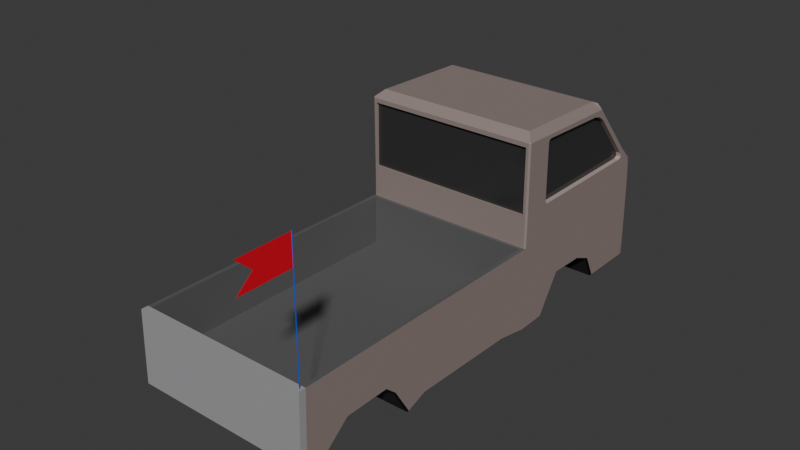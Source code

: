 # Source: TRUE_TRUCK.blend  (saved by Blender 4.0.36; exported with 4.5.12 LTS)
import bpy
from mathutils import Matrix  # noqa: F401  (used for matrix-valued properties, if any)

bpy.ops.wm.read_factory_settings(use_empty=True)
scene = bpy.context.scene
scene.name = 'Scene'

# ---- collections
col_collection = bpy.data.collections.new('Collection'); scene.collection.children.link(col_collection)

# ---- images (referenced by path relative to the original .blend; pixels are not part of the script)
import os
ASSET_DIR = os.environ.get("B2B_ASSET_DIR", "")  # directory of the original .blend (textures are referenced by path, not embedded)
HERE = os.path.dirname(os.path.abspath(__file__))  # packed textures are extracted next to this script under _unpacked/

def load_image(name, relpath, width, height, colorspace="sRGB"):
    """Load a texture the original file referenced (path relative to the .blend, or extracted next to this script)."""
    p = next((c for c in (os.path.join(HERE, relpath), os.path.join(ASSET_DIR, relpath)) if relpath and os.path.exists(c)), "")
    if p:
        img = bpy.data.images.load(p, check_existing=True)
        img.name = name
    else:  # same state as the original file: an image datablock whose file is absent (Cycles renders it pink)
        img = bpy.data.images.new(name, width, height)
        img.source = "FILE"
        img.filepath = "//" + (relpath or name)
    img.colorspace_settings.name = colorspace
    return img
img_511b0143d9154f0b8cd79a22fa2859ed_png = load_image('511b0143d9154f0b8cd79a22fa2859ed.png', 'Buildings/511b0143d9154f0b8cd79a22fa2859ed.png', 1024, 1024, 'sRGB')

# ---- materials (node trees are filled in below, after node groups)
mat_glass = bpy.data.materials.new('Glass')
mat_glass.use_transparent_shadow = False
mat_body = bpy.data.materials.new('Body')
mat_body.use_transparent_shadow = False
mat_back_door = bpy.data.materials.new('back door')
mat_back_door.use_transparent_shadow = False
mat_trim = bpy.data.materials.new('Trim')
mat_trim.use_transparent_shadow = False
mat_bed = bpy.data.materials.new('Bed')
mat_bed.use_transparent_shadow = False
mat_window_trim = bpy.data.materials.new('Window Trim')
mat_window_trim.use_transparent_shadow = False
mat_underside = bpy.data.materials.new('Underside')
mat_underside.use_transparent_shadow = False
mat_lights = bpy.data.materials.new('Lights')
mat_lights.use_transparent_shadow = False
mat_flag_pole = bpy.data.materials.new('Flag Pole')
mat_flag_pole.use_transparent_shadow = False
mat_flag = bpy.data.materials.new('Flag')
mat_flag.use_transparent_shadow = False

# ---- material node trees
mat_glass.use_nodes = True; mat_glass.node_tree.nodes.clear()
_N = mat_glass.node_tree.nodes; _L = mat_glass.node_tree.links
n0 = _N.new('ShaderNodeBsdfPrincipled'); n0.name = 'Principled BSDF'; n0.location = (10, 300)
n0.inputs[0].default_value = (0.03638, 0.03638, 0.03638, 1.0)
n0.inputs[1].default_value = 0.05329
n0.inputs[2].default_value = 0.0
n0.inputs[3].default_value = 1.45
n1 = _N.new('ShaderNodeOutputMaterial'); n1.name = 'Material Output'; n1.location = (300, 300)
_L.new(n0.outputs[0], n1.inputs[0])
n1.is_active_output = True
mat_body.use_nodes = True; mat_body.node_tree.nodes.clear()
_N = mat_body.node_tree.nodes; _L = mat_body.node_tree.links
n0 = _N.new('ShaderNodeBsdfPrincipled'); n0.name = 'Principled BSDF'; n0.location = (10, 300)
n0.inputs[0].default_value = (0.4545, 0.3628, 0.3342, 1.0)
n0.inputs[1].default_value = 0.4577
n0.inputs[2].default_value = 0.5251
n0.inputs[3].default_value = 1.45
n1 = _N.new('ShaderNodeOutputMaterial'); n1.name = 'Material Output'; n1.location = (300, 300)
_L.new(n0.outputs[0], n1.inputs[0])
n1.is_active_output = True
mat_back_door.use_nodes = True; mat_back_door.node_tree.nodes.clear()
_N = mat_back_door.node_tree.nodes; _L = mat_back_door.node_tree.links
n0 = _N.new('ShaderNodeBsdfPrincipled'); n0.name = 'Principled BSDF'; n0.location = (10, 300)
n0.inputs[0].default_value = (0.3531, 0.3526, 0.3626, 1.0)
n0.inputs[3].default_value = 1.45
n1 = _N.new('ShaderNodeOutputMaterial'); n1.name = 'Material Output'; n1.location = (300, 300)
_L.new(n0.outputs[0], n1.inputs[0])
n1.is_active_output = True
mat_trim.use_nodes = True; mat_trim.node_tree.nodes.clear()
_N = mat_trim.node_tree.nodes; _L = mat_trim.node_tree.links
n0 = _N.new('ShaderNodeBsdfPrincipled'); n0.name = 'Principled BSDF'; n0.location = (10, 300)
n0.inputs[0].default_value = (0.0, 0.0, 0.0, 1.0)
n0.inputs[3].default_value = 1.45
n1 = _N.new('ShaderNodeOutputMaterial'); n1.name = 'Material Output'; n1.location = (300, 300)
_L.new(n0.outputs[0], n1.inputs[0])
n1.is_active_output = True
mat_bed.use_nodes = True; mat_bed.node_tree.nodes.clear()
_N = mat_bed.node_tree.nodes; _L = mat_bed.node_tree.links
n0 = _N.new('ShaderNodeBsdfPrincipled'); n0.name = 'Principled BSDF'; n0.location = (10, 300)
n0.inputs[0].default_value = (0.1113, 0.1112, 0.1142, 1.0)
n0.inputs[3].default_value = 1.45
n1 = _N.new('ShaderNodeOutputMaterial'); n1.name = 'Material Output'; n1.location = (300, 300)
_L.new(n0.outputs[0], n1.inputs[0])
n1.is_active_output = True
mat_window_trim.use_nodes = True; mat_window_trim.node_tree.nodes.clear()
_N = mat_window_trim.node_tree.nodes; _L = mat_window_trim.node_tree.links
n0 = _N.new('ShaderNodeBsdfPrincipled'); n0.name = 'Principled BSDF'; n0.location = (10, 300)
n0.inputs[0].default_value = (0.4545, 0.3628, 0.3342, 1.0)
n0.inputs[3].default_value = 1.45
n1 = _N.new('ShaderNodeOutputMaterial'); n1.name = 'Material Output'; n1.location = (300, 300)
_L.new(n0.outputs[0], n1.inputs[0])
n1.is_active_output = True
mat_underside.use_nodes = True; mat_underside.node_tree.nodes.clear()
_N = mat_underside.node_tree.nodes; _L = mat_underside.node_tree.links
n0 = _N.new('ShaderNodeBsdfPrincipled'); n0.name = 'Principled BSDF'; n0.location = (10, 300)
n0.inputs[0].default_value = (0.009501, 0.009501, 0.009501, 1.0)
n0.inputs[2].default_value = 0.8135
n0.inputs[3].default_value = 1.45
n1 = _N.new('ShaderNodeOutputMaterial'); n1.name = 'Material Output'; n1.location = (300, 300)
_L.new(n0.outputs[0], n1.inputs[0])
n1.is_active_output = True
mat_lights.use_nodes = True; mat_lights.node_tree.nodes.clear()
_N = mat_lights.node_tree.nodes; _L = mat_lights.node_tree.links
n0 = _N.new('ShaderNodeBsdfPrincipled'); n0.name = 'Principled BSDF'; n0.location = (10, 300)
n0.inputs[0].default_value = (0.8, 0.0, 0.009028, 1.0)
n0.inputs[3].default_value = 1.45
n0.inputs[27].default_value = (0.1197, 0.0, 0.0, 1.0)
n1 = _N.new('ShaderNodeOutputMaterial'); n1.name = 'Material Output'; n1.location = (300, 300)
_L.new(n0.outputs[0], n1.inputs[0])
n1.is_active_output = True
mat_flag_pole.use_nodes = True; mat_flag_pole.node_tree.nodes.clear()
_N = mat_flag_pole.node_tree.nodes; _L = mat_flag_pole.node_tree.links
n0 = _N.new('ShaderNodeBsdfPrincipled'); n0.name = 'Principled BSDF'; n0.location = (10, 300)
n0.inputs[0].default_value = (0.0, 0.09076, 0.8, 1.0)
n0.inputs[3].default_value = 1.45
n1 = _N.new('ShaderNodeOutputMaterial'); n1.name = 'Material Output'; n1.location = (300, 300)
_L.new(n0.outputs[0], n1.inputs[0])
n1.is_active_output = True
mat_flag.use_nodes = True; mat_flag.node_tree.nodes.clear()
_N = mat_flag.node_tree.nodes; _L = mat_flag.node_tree.links
n0 = _N.new('ShaderNodeOutputMaterial'); n0.name = 'Material Output'; n0.location = (300, 300)
n1 = _N.new('ShaderNodeTexImage'); n1.name = 'Image Texture'; n1.location = (-280, 260)
n1.image = img_511b0143d9154f0b8cd79a22fa2859ed_png
n2 = _N.new('ShaderNodeBsdfPrincipled'); n2.name = 'Principled BSDF'; n2.location = (10, 300)
n2.inputs[3].default_value = 1.45
n3 = _N.new('ShaderNodeMix'); n3.name = 'Mix'; n3.location = (49, -80)
n3.width = 135
n3.data_type = 'RGBA'
n3.blend_type = 'OVERLAY'
n3.inputs[6].default_value = (0.5, 0.007429, 0.01555, 1.0)
_L.new(n2.outputs[0], n0.inputs[0])
_L.new(n3.outputs[2], n2.inputs[0])
_L.new(n1.outputs[0], n3.inputs[7])
n0.is_active_output = True

# ---- world
world_world = bpy.data.worlds.new('World'); scene.world = world_world
world_world.use_nodes = True; world_world.node_tree.nodes.clear()
_N = world_world.node_tree.nodes; _L = world_world.node_tree.links
n0 = _N.new('ShaderNodeOutputWorld'); n0.name = 'World Output'; n0.location = (300, 300)
n1 = _N.new('ShaderNodeBackground'); n1.name = 'Background'; n1.location = (10, 300)
n1.inputs[0].default_value = (0.05088, 0.05088, 0.05088, 1.0)
_L.new(n1.outputs[0], n0.inputs[0])
n0.is_active_output = True
world_world.color = (0.05088, 0.05088, 0.05088)
world_world.use_sun_shadow = False
world_world.sun_shadow_jitter_overblur = 0.0

# ---- meshes
me_cube_001 = bpy.data.meshes.new('Cube.001')
me_cube_001.from_pydata([(-0.605, 0.8963, -0.7433), (-0.605, 0.3217, 0.5414), (-0.605, 0.8706, -0.2227), (-0.6578, 0.773, -0.2086), (-0.6578, -2.7, -0.1946), (-0.6578, -0.8064, -0.2154), (-0.6578, -1.618, -0.205), (-0.6578, -1.769, -0.2033), (-0.6578, -1.903, -0.2019), (-0.6578, -2.315, -0.1978), (-0.6578, -2.508, -0.1962), (-0.6578, 0.7485, -0.2088), (-0.605, 0.7561, 0.05602), (-0.6098, 0.2754, 0.5058), (-0.6098, 0.7169, 0.01265), (-0.6578, -1.984, -0.2012), (0.0, 0.8963, -0.7433), (0.0, 0.3217, 0.5414), (0.0, -0.5579, -0.871), (0.0, -0.5698, -0.218), (0.0, 0.8706, -0.2227), (0.0, 0.2553, 0.566), (0.0, -2.7, -0.1946), (0.0, -0.8064, -0.8245), (0.0, -1.626, -0.8028), (0.0, -1.778, -0.8598), (0.0, -2.522, -0.7428), (0.0, -0.5702, -0.005947), (0.0, 0.7561, 0.05602), (0.0, 0.2754, 0.5058), (0.0, 0.7169, 0.01265), (-0.6017, 0.2553, 0.566), (-0.626, 0.2953, 0.5512), (-0.605, 0.8558, -0.04328), (-0.6578, 0.7591, -0.02887), (0.0, 0.8558, -0.04328), (0.0, -0.57, -0.02887), (-0.6262, -0.5706, 0.02563), (-0.6578, 0.7167, 0.02726), (-0.6578, 0.3048, 0.5082), (-0.6578, 0.335, 0.4205), (-0.6578, 0.2245, 0.4751), (-0.6578, 0.3075, 0.4682), (-0.6578, 0.2891, 0.4704), (-0.6578, 0.284, 0.4582), (-0.6578, 0.2754, 0.484), (-0.6578, 0.631, 0.07489), (-0.6578, 0.7038, 0.01268), (-0.6578, 0.6131, 0.0299), (-0.6578, 0.6734, 0.0359), (-0.6578, 0.6622, 0.03335), (-0.6578, 0.6681, 0.02272), (-0.6578, 0.6417, 0.04308), (-0.6578, -0.3258, 0.0299), (-0.6578, -0.3678, 0.01074), (-0.6578, -0.3508, 0.05683), (-0.6578, -0.3483, 0.02429), (-0.6578, -0.3493, 0.03121), (-0.6578, -0.3557, 0.03218), (-0.6578, -0.3434, 0.03779), (-0.6578, -0.3559, 0.474), (-0.6578, -0.3735, 0.5201), (-0.6578, -0.3316, 0.5001), (-0.6578, -0.3612, 0.4986), (-0.6578, -0.3549, 0.4994), (-0.6578, -0.354, 0.5063), (-0.6578, -0.3489, 0.4928), (-0.6578, 0.7211, -0.005947), (0.0, 0.7703, -0.8326), (-0.6578, 0.7348, -0.02887), (-0.6216, 0.335, 0.4205), (-0.6216, 0.284, 0.4582), (-0.6216, 0.2245, 0.4751), (-0.6216, 0.6417, 0.04308), (-0.6216, 0.631, 0.07489), (-0.6216, 0.6131, 0.0299), (-0.6216, -0.3434, 0.03779), (-0.6216, -0.3258, 0.0299), (-0.6216, -0.3508, 0.05683), (-0.6216, -0.3489, 0.4928), (-0.6216, -0.3559, 0.474), (-0.6216, -0.3316, 0.5001), (-0.5758, 0.8963, -0.7433), (-0.6264, -0.5698, -0.218), (-0.6264, -2.7, -0.1946), (-0.6264, -0.8064, -0.8245), (-0.6264, -1.626, -0.8028), (-0.6264, -1.778, -0.8598), (-0.6264, -1.903, -0.6552), (-0.6264, -2.328, -0.5841), (-0.6264, -2.522, -0.7428), (-0.6264, -0.5706, 0.02563), (-0.6264, -1.988, -0.5832), (-0.5758, 0.3217, 0.5414), (-0.6264, -0.5579, -0.871), (-0.5758, 0.8706, -0.2227), (-0.6264, -0.8064, -0.2154), (-0.6264, -1.618, -0.205), (-0.6264, -1.769, -0.2033), (-0.6264, -1.903, -0.2019), (-0.6264, -2.315, -0.1978), (-0.6264, -2.508, -0.1962), (-0.5758, 0.7561, 0.05602), (-0.5805, 0.2754, 0.5058), (-0.5805, 0.7169, 0.01265), (-0.6264, -1.984, -0.2012), (-0.5758, 0.8558, -0.04328), (-0.6264, -0.57, -0.02887), (-0.6264, 0.7703, -0.8326), (-0.6578, -0.5944, -0.2177), (0.0, -0.6011, -0.863), (0.0, -0.5944, -0.2177), (-0.6264, -0.6011, -0.863), (-0.6264, -0.5944, -0.2177), (-0.6578, -2.649, -0.195), (0.0, -2.649, -0.195), (0.0, -2.664, -0.7411), (-0.6264, -2.664, -0.7411), (-0.6264, -2.649, -0.195), (-0.6264, -0.8101, -0.5814), (0.0, -0.8101, -0.5814), (-0.6264, -1.622, -0.571), (0.0, -1.622, -0.571), (-0.6264, -1.773, -0.5692), (0.0, -1.773, -0.5692), (-0.6264, -1.907, -0.5679), (0.0, -1.907, -0.5679), (-0.6264, -2.319, -0.5637), (0.0, -2.319, -0.5637), (-0.6264, -2.511, -0.5621), (0.0, -2.511, -0.5621), (-0.6264, -1.987, -0.5671), (0.0, -1.987, -0.5671), (0.0, -0.5981, -0.5837), (-0.6264, -0.5981, -0.5837), (0.0, -2.653, -0.561), (-0.6264, -2.653, -0.561), (0.0, 0.3622, -0.8313), (-0.6578, 0.346, -0.02887), (-0.6578, 0.3557, -0.2115), (-0.6578, 0.3364, -0.005947), (-0.6264, 0.3622, -0.8313), (-0.6264, 0.2773, -0.6591), (-0.6578, 0.2441, -0.02887), (-0.6578, 0.2527, -0.2122), (-0.6578, 0.2355, -0.005947), (-0.6264, 0.1317, -0.5962), (-0.6578, 0.1055, -0.02887), (-0.6578, 0.1126, -0.2132), (-0.6578, 0.09827, -0.005947), (-0.6264, -0.1479, -0.5875), (-0.6578, -0.1609, -0.02887), (-0.6578, -0.1565, -0.2151), (-0.6578, -0.1653, -0.005947), (0.0, -0.3299, -0.8679), (-0.6264, -0.3299, -0.8679), (-0.6578, -0.3343, -0.02887), (-0.6578, -0.3317, -0.2163), (-0.6578, -0.3369, -0.005947), (-0.2968, 0.3217, 0.5414), (-0.3261, -0.5579, -0.871), (-0.2968, 0.8706, -0.2227), (-0.2968, 0.7561, 0.05602), (-0.2995, 0.2754, 0.5058), (-0.2995, 0.7169, 0.01265), (-0.2968, 0.8558, -0.04328), (-0.2968, 0.8963, -0.7433), (-0.3261, -0.5698, -0.218), (-0.3261, -2.7, -0.1946), (-0.3261, -0.8064, -0.8245), (-0.3261, -1.626, -0.8028), (-0.3261, -1.778, -0.8598), (-0.3261, -1.903, -0.6559), (-0.3261, -2.328, -0.5841), (-0.3261, -2.522, -0.7428), (-0.3261, -0.5706, 0.02563), (-0.3261, -1.988, -0.5832), (-0.3261, -0.57, -0.02887), (-0.3261, 0.7703, -0.8326), (-0.3261, -0.5944, -0.2177), (-0.3261, -0.6011, -0.863), (-0.3261, -2.649, -0.195), (-0.3261, -2.664, -0.7411), (-0.3261, -0.8101, -0.5814), (-0.3261, -1.622, -0.571), (-0.3261, -1.773, -0.5692), (-0.3261, -1.907, -0.5679), (-0.3261, -2.319, -0.5637), (-0.3261, -2.511, -0.5621), (-0.3261, -1.987, -0.5671), (-0.3261, -0.5981, -0.5837), (-0.3261, -2.653, -0.561), (-0.3261, 0.3622, -0.8313), (-0.3261, 0.2773, -0.6591), (-0.3261, 0.1317, -0.5962), (-0.3261, -0.1479, -0.5875), (-0.3261, -0.3299, -0.8679), (-0.605, 0.8784, -0.4616), (-0.6578, -0.5579, -0.5445), (-0.6578, 0.7844, -0.5206), (-0.6578, -2.708, -0.4676), (-0.6578, -0.8064, -0.5199), (-0.6578, -1.622, -0.5039), (-0.6578, -1.774, -0.5501), (-0.6578, -1.903, -0.4294), (-0.6578, -2.321, -0.3909), (-0.6578, -2.515, -0.4695), (-0.6578, -1.986, -0.3922), (0.0, -2.708, -0.4676), (0.0, 0.8784, -0.4616), (-0.6578, 0.7594, -0.5207), (-0.5758, 0.8784, -0.4616), (-0.6264, -2.708, -0.4676), (-0.6578, -0.5977, -0.5404), (-0.6578, -2.657, -0.4681), (-0.6578, 0.359, -0.5214), (-0.6578, 0.265, -0.4357), (-0.6578, 0.1222, -0.4047), (-0.6578, -0.1522, -0.4013), (-0.6578, -0.3308, -0.5421), (-0.3261, -2.708, -0.4676), (-0.2968, 0.8784, -0.4616), (-0.5414, 0.9147, -0.4771), (-0.5414, 0.9214, -0.6826), (-0.5163, 0.9214, -0.6826), (0.0, 0.9147, -0.4771), (0.0, 0.9214, -0.6826), (-0.2963, 0.9214, -0.6826), (-0.5163, 0.9147, -0.4771), (-0.2963, 0.9147, -0.4771), (-0.569, -0.2067, -0.2782), (-0.569, -0.2067, -0.1094), (-0.5178, 0.9206, -0.246), (-0.5178, 0.9206, -0.1416), (-0.3006, -0.2067, -0.2782), (-0.3006, -0.2067, -0.1094), (-0.3519, 0.9206, -0.246), (-0.3519, 0.9206, -0.1416), (-0.569, 0.8781, -0.1094), (-0.569, 0.8781, -0.2782), (-0.3006, 0.8781, -0.2782), (-0.3006, 0.8781, -0.1094), (0.0, -0.5081, 0.5917), (0.0, -0.5763, 0.5379), (-0.6262, -0.5763, 0.5057), (-0.6017, -0.5081, 0.5917), (-0.6264, -0.5702, -0.005947), (-0.3261, -0.5702, -0.005947), (-0.03158, -0.5706, 0.02563), (-0.03158, -0.5763, 0.5057), (0.0, -0.5702, 0.02563), (0.0, -0.5763, 0.5057), (-0.03158, -0.5706, -0.005947), (-0.03158, -0.5763, 0.5379), (-0.03162, -0.5505, 0.02028), (-0.03162, -0.5505, 0.515), (-0.6265, -0.5505, 0.02028), (-0.6308, -0.5505, 0.02028), (-0.6308, -0.5505, 0.515), (-0.3261, -0.5505, 0.02028), (0.0, -0.5505, 0.02028), (0.0, -0.5505, 0.515), (-0.6459, -0.5698, -0.218), (-0.6578, -0.5579, -0.2179), (-0.6578, -0.5581, -0.02887), (-0.6459, -0.57, -0.02887), (-0.6459, -0.5702, -0.005947), (-0.6578, -0.5583, -0.005815), (-0.6578, -0.5644, 0.5368), (-0.6459, -0.5763, 0.5257), (-0.6459, -0.5763, 0.5379), (-0.6514, -0.5685, 0.5441), (-0.6578, -0.5644, 0.5375), (-0.3261, 0.2946, -0.8349), (-0.3261, 0.1545, -0.8423), (-0.3261, -0.1647, -0.8592), (0.0, 0.2946, -0.8349), (0.0, 0.1545, -0.8423), (0.0, -0.1647, -0.8592), (-0.3261, -1.964, -0.8306), (-0.3261, -2.15, -0.8013), (-0.3261, -2.336, -0.772), (-0.6422, -0.5579, -0.871), (-0.6578, -0.5579, -0.8539), (-0.6422, 0.7802, -0.8326), (-0.6527, 0.8049, -0.8195), (-0.6422, -2.7, -0.7407), (-0.6578, -2.715, -0.7242), (-0.6422, -0.8064, -0.8245), (-0.6578, -0.8064, -0.8074), (-0.6422, -1.626, -0.8028), (-0.6578, -1.625, -0.7857), (-0.6422, -1.778, -0.8598), (-0.6578, -1.778, -0.8425), (-0.6422, -1.903, -0.656), (-0.6578, -1.903, -0.639), (-0.6422, -2.328, -0.5841), (-0.6578, -2.327, -0.5669), (-0.6422, -2.522, -0.7428), (-0.6578, -2.521, -0.726), (-0.6578, -1.987, -0.5658), (-0.6422, -1.988, -0.5832), (0.0, 0.7802, -0.8326), (0.0, 0.8075, -0.8223), (0.0, -2.715, -0.7244), (0.0, -2.7, -0.7407), (-0.6422, 0.7703, -0.8326), (-0.6578, 0.7698, -0.8163), (-0.6205, 0.8075, -0.8223), (-0.6264, 0.7802, -0.8326), (-0.6264, -2.7, -0.7407), (-0.6264, -2.715, -0.7243), (-0.6578, -0.6009, -0.8459), (-0.6422, -0.6011, -0.863), (-0.6578, -2.664, -0.7246), (-0.6422, -2.664, -0.7411), (-0.6422, 0.3622, -0.8313), (-0.6578, 0.3621, -0.8149), (-0.6422, 0.2773, -0.6591), (-0.6578, 0.2763, -0.6414), (-0.6422, 0.1317, -0.5962), (-0.6578, 0.1308, -0.5787), (-0.6422, -0.1479, -0.5875), (-0.6578, -0.1483, -0.5701), (-0.6578, -0.3299, -0.8505), (-0.6422, -0.3299, -0.8679), (-0.3261, -2.715, -0.7243), (-0.3261, -2.7, -0.7407), (-0.3227, 0.8075, -0.8223), (-0.3261, 0.7802, -0.8326), (0.605, 0.8963, -0.7433), (0.605, 0.3217, 0.5414), (0.605, 0.8706, -0.2227), (0.6578, 0.773, -0.2086), (0.6578, -2.7, -0.1946), (0.6578, -0.8064, -0.2154), (0.6578, -1.618, -0.205), (0.6578, -1.769, -0.2033), (0.6578, -1.903, -0.2019), (0.6578, -2.315, -0.1978), (0.6578, -2.508, -0.1962), (0.6578, 0.7485, -0.2088), (0.605, 0.7561, 0.05602), (0.6098, 0.2754, 0.5058), (0.6098, 0.7169, 0.01265), (0.6578, -1.984, -0.2012), (0.6017, 0.2553, 0.566), (0.626, 0.2953, 0.5512), (0.605, 0.8558, -0.04328), (0.6578, 0.7591, -0.02887), (0.6262, -0.5706, 0.02563), (0.6578, 0.7167, 0.02726), (0.6578, 0.3048, 0.5082), (0.6578, 0.335, 0.4205), (0.6578, 0.2245, 0.4751), (0.6578, 0.3075, 0.4682), (0.6578, 0.2891, 0.4704), (0.6578, 0.284, 0.4582), (0.6578, 0.2754, 0.484), (0.6578, 0.631, 0.07489), (0.6578, 0.7038, 0.01268), (0.6578, 0.6131, 0.0299), (0.6578, 0.6734, 0.0359), (0.6578, 0.6622, 0.03335), (0.6578, 0.6681, 0.02272), (0.6578, 0.6417, 0.04308), (0.6578, -0.3258, 0.0299), (0.6578, -0.3678, 0.01074), (0.6578, -0.3508, 0.05683), (0.6578, -0.3483, 0.02429), (0.6578, -0.3493, 0.03121), (0.6578, -0.3557, 0.03218), (0.6578, -0.3434, 0.03779), (0.6578, -0.3559, 0.474), (0.6578, -0.3735, 0.5201), (0.6578, -0.3316, 0.5001), (0.6578, -0.3612, 0.4986), (0.6578, -0.3549, 0.4994), (0.6578, -0.354, 0.5063), (0.6578, -0.3489, 0.4928), (0.6578, 0.7211, -0.005947), (0.6578, 0.7348, -0.02887), (0.6216, 0.335, 0.4205), (0.6216, 0.284, 0.4582), (0.6216, 0.2245, 0.4751), (0.6216, 0.6417, 0.04308), (0.6216, 0.631, 0.07489), (0.6216, 0.6131, 0.0299), (0.6216, -0.3434, 0.03779), (0.6216, -0.3258, 0.0299), (0.6216, -0.3508, 0.05683), (0.6216, -0.3489, 0.4928), (0.6216, -0.3559, 0.474), (0.6216, -0.3316, 0.5001), (0.5758, 0.8963, -0.7433), (0.6264, -0.5698, -0.218), (0.6264, -2.7, -0.1946), (0.6264, -0.8064, -0.8245), (0.6264, -1.626, -0.8028), (0.6264, -1.778, -0.8598), (0.6264, -1.903, -0.6552), (0.6264, -2.328, -0.5841), (0.6264, -2.522, -0.7428), (0.6264, -0.5706, 0.02563), (0.6264, -1.988, -0.5832), (0.5758, 0.3217, 0.5414), (0.6264, -0.5579, -0.871), (0.5758, 0.8706, -0.2227), (0.6264, -0.8064, -0.2154), (0.6264, -1.618, -0.205), (0.6264, -1.769, -0.2033), (0.6264, -1.903, -0.2019), (0.6264, -2.315, -0.1978), (0.6264, -2.508, -0.1962), (0.5758, 0.7561, 0.05602), (0.5805, 0.2754, 0.5058), (0.5805, 0.7169, 0.01265), (0.6264, -1.984, -0.2012), (0.5758, 0.8558, -0.04328), (0.6264, -0.57, -0.02887), (0.6264, 0.7703, -0.8326), (0.6578, -0.5944, -0.2177), (0.6264, -0.6011, -0.863), (0.6264, -0.5944, -0.2177), (0.6578, -2.649, -0.195), (0.6264, -2.664, -0.7411), (0.6264, -2.649, -0.195), (0.6264, -0.8101, -0.5814), (0.6264, -1.622, -0.571), (0.6264, -1.773, -0.5692), (0.6264, -1.907, -0.5679), (0.6264, -2.319, -0.5637), (0.6264, -2.511, -0.5621), (0.6264, -1.987, -0.5671), (0.6264, -0.5981, -0.5837), (0.6264, -2.653, -0.561), (0.6578, 0.346, -0.02887), (0.6578, 0.3557, -0.2115), (0.6578, 0.3364, -0.005947), (0.6264, 0.3622, -0.8313), (0.6264, 0.2773, -0.6591), (0.6578, 0.2441, -0.02887), (0.6578, 0.2527, -0.2122), (0.6578, 0.2355, -0.005947), (0.6264, 0.1317, -0.5962), (0.6578, 0.1055, -0.02887), (0.6578, 0.1126, -0.2132), (0.6578, 0.09827, -0.005947), (0.6264, -0.1479, -0.5875), (0.6578, -0.1609, -0.02887), (0.6578, -0.1565, -0.2151), (0.6578, -0.1653, -0.005947), (0.6264, -0.3299, -0.8679), (0.6578, -0.3343, -0.02887), (0.6578, -0.3317, -0.2163), (0.6578, -0.3369, -0.005947), (0.2968, 0.3217, 0.5414), (0.3261, -0.5579, -0.871), (0.2968, 0.8706, -0.2227), (0.2968, 0.7561, 0.05602), (0.2995, 0.2754, 0.5058), (0.2995, 0.7169, 0.01265), (0.2968, 0.8558, -0.04328), (0.2968, 0.8963, -0.7433), (0.3261, -0.5698, -0.218), (0.3261, -2.7, -0.1946), (0.3261, -0.8064, -0.8245), (0.3261, -1.626, -0.8028), (0.3261, -1.778, -0.8598), (0.3261, -1.903, -0.6559), (0.3261, -2.328, -0.5841), (0.3261, -2.522, -0.7428), (0.3261, -0.5706, 0.02563), (0.3261, -1.988, -0.5832), (0.3261, -0.57, -0.02887), (0.3261, 0.7703, -0.8326), (0.3261, -0.5944, -0.2177), (0.3261, -0.6011, -0.863), (0.3261, -2.649, -0.195), (0.3261, -2.664, -0.7411), (0.3261, -0.8101, -0.5814), (0.3261, -1.622, -0.571), (0.3261, -1.773, -0.5692), (0.3261, -1.907, -0.5679), (0.3261, -2.319, -0.5637), (0.3261, -2.511, -0.5621), (0.3261, -1.987, -0.5671), (0.3261, -0.5981, -0.5837), (0.3261, -2.653, -0.561), (0.3261, 0.3622, -0.8313), (0.3261, 0.2773, -0.6591), (0.3261, 0.1317, -0.5962), (0.3261, -0.1479, -0.5875), (0.3261, -0.3299, -0.8679), (0.605, 0.8784, -0.4616), (0.6578, -0.5579, -0.5445), (0.6578, 0.7844, -0.5206), (0.6578, -2.708, -0.4676), (0.6578, -0.8064, -0.5199), (0.6578, -1.622, -0.5039), (0.6578, -1.774, -0.5501), (0.6578, -1.903, -0.4294), (0.6578, -2.321, -0.3909), (0.6578, -2.515, -0.4695), (0.6578, -1.986, -0.3922), (0.6578, 0.7594, -0.5207), (0.5758, 0.8784, -0.4616), (0.6264, -2.708, -0.4676), (0.6578, -0.5977, -0.5404), (0.6578, -2.657, -0.4681), (0.6578, 0.359, -0.5214), (0.6578, 0.265, -0.4357), (0.6578, 0.1222, -0.4047), (0.6578, -0.1522, -0.4013), (0.6578, -0.3308, -0.5421), (0.3261, -2.708, -0.4676), (0.2968, 0.8784, -0.4616), (0.5414, 0.9147, -0.4771), (0.5414, 0.9214, -0.6826), (0.5163, 0.9214, -0.6826), (0.2963, 0.9214, -0.6826), (0.5163, 0.9147, -0.4771), (0.2963, 0.9147, -0.4771), (0.569, -0.2067, -0.2782), (0.569, -0.2067, -0.1094), (0.5178, 0.9206, -0.246), (0.5178, 0.9206, -0.1416), (0.3006, -0.2067, -0.2782), (0.3006, -0.2067, -0.1094), (0.3519, 0.9206, -0.246), (0.3519, 0.9206, -0.1416), (0.569, 0.8781, -0.1094), (0.569, 0.8781, -0.2782), (0.3006, 0.8781, -0.2782), (0.3006, 0.8781, -0.1094), (0.6262, -0.5763, 0.5057), (0.6017, -0.5081, 0.5917), (0.6264, -0.5702, -0.005947), (0.3261, -0.5702, -0.005947), (0.03158, -0.5706, 0.02563), (0.03158, -0.5763, 0.5057), (0.03158, -0.5706, -0.005947), (0.03158, -0.5763, 0.5379), (0.03162, -0.5505, 0.02028), (0.03162, -0.5505, 0.515), (0.6265, -0.5505, 0.02028), (0.6308, -0.5505, 0.02028), (0.6308, -0.5505, 0.515), (0.3261, -0.5505, 0.02028), (0.6459, -0.5698, -0.218), (0.6578, -0.5579, -0.2179), (0.6578, -0.5581, -0.02887), (0.6459, -0.57, -0.02887), (0.6459, -0.5702, -0.005947), (0.6578, -0.5583, -0.005815), (0.6578, -0.5644, 0.5368), (0.6459, -0.5763, 0.5257), (0.6459, -0.5763, 0.5379), (0.6514, -0.5685, 0.5441), (0.6578, -0.5644, 0.5375), (0.3261, 0.2946, -0.8349), (0.3261, 0.1545, -0.8423), (0.3261, -0.1647, -0.8592), (0.3261, -1.964, -0.8306), (0.3261, -2.15, -0.8013), (0.3261, -2.336, -0.772), (0.6422, -0.5579, -0.871), (0.6578, -0.5579, -0.8539), (0.6422, 0.7802, -0.8326), (0.6527, 0.8049, -0.8195), (0.6422, -2.7, -0.7407), (0.6578, -2.715, -0.7242), (0.6422, -0.8064, -0.8245), (0.6578, -0.8064, -0.8074), (0.6422, -1.626, -0.8028), (0.6578, -1.625, -0.7857), (0.6422, -1.778, -0.8598), (0.6578, -1.778, -0.8425), (0.6422, -1.903, -0.656), (0.6578, -1.903, -0.639), (0.6422, -2.328, -0.5841), (0.6578, -2.327, -0.5669), (0.6422, -2.522, -0.7428), (0.6578, -2.521, -0.726), (0.6578, -1.987, -0.5658), (0.6422, -1.988, -0.5832), (0.6422, 0.7703, -0.8326), (0.6578, 0.7698, -0.8163), (0.6205, 0.8075, -0.8223), (0.6264, 0.7802, -0.8326), (0.6264, -2.7, -0.7407), (0.6264, -2.715, -0.7243), (0.6578, -0.6009, -0.8459), (0.6422, -0.6011, -0.863), (0.6578, -2.664, -0.7246), (0.6422, -2.664, -0.7411), (0.6422, 0.3622, -0.8313), (0.6578, 0.3621, -0.8149), (0.6422, 0.2773, -0.6591), (0.6578, 0.2763, -0.6414), (0.6422, 0.1317, -0.5962), (0.6578, 0.1308, -0.5787), (0.6422, -0.1479, -0.5875), (0.6578, -0.1483, -0.5701), (0.6578, -0.3299, -0.8505), (0.6422, -0.3299, -0.8679), (0.3261, -2.715, -0.7243), (0.3261, -2.7, -0.7407), (0.3227, 0.8075, -0.8223), (0.3261, 0.7802, -0.8326), (0.64, -2.675, -0.2271), (0.64, -2.675, 0.7613), (0.6419, -2.675, -0.2271), (0.6419, -2.675, 0.7613), (0.6429, -2.677, -0.2271), (0.6429, -2.677, 0.7613), (0.6426, -2.679, -0.2271), (0.6426, -2.679, 0.7613), (0.641, -2.68, -0.2271), (0.641, -2.68, 0.7613), (0.639, -2.68, -0.2271), (0.639, -2.68, 0.7613), (0.6375, -2.679, -0.2271), (0.6375, -2.679, 0.7613), (0.6371, -2.677, -0.2271), (0.6371, -2.677, 0.7613), (0.6381, -2.675, -0.2271), (0.6381, -2.675, 0.7613), (0.6392, -3.067, 0.7544), (0.6392, -3.067, 0.5452), (0.6392, -2.677, 0.7544), (0.6392, -2.677, 0.5452), (0.6392, -2.948, 0.6498), (0.6406, -3.067, 0.7544), (0.6406, -3.067, 0.5452), (0.6406, -2.677, 0.7544), (0.6406, -2.677, 0.5452), (0.6406, -2.948, 0.6498), (0.6392, -2.677, 0.6498), (0.6406, -2.677, 0.6498), (0.6392, -2.812, 0.7544), (0.6392, -2.812, 0.5452), (0.6406, -2.812, 0.7544), (0.6406, -2.812, 0.5452), (0.6406, -2.812, 0.6498), (0.6392, -2.812, 0.6498)], [], [(251, 249, 255, 261), (17, 159, 93, 1, 32, 31, 21), (313, 112, 85, 288), (199, 3, 2, 197), (210, 11, 3, 199), (38, 39, 32, 1, 12), (249, 253, 270, 269, 244), (212, 84, 4, 200), (118, 114, 4, 84), (113, 109, 5, 96), (290, 86, 87, 292), (96, 5, 6, 97), (213, 312, 289, 201), (97, 6, 7, 98), (292, 87, 88, 294), (98, 7, 8, 99), (294, 88, 92, 301), (105, 15, 9, 100), (298, 90, 117, 315), (100, 9, 10, 101), (207, 300, 297, 205), (69, 67, 38, 34), (91, 37, 266, 246), (34, 38, 12, 33), (12, 1, 13, 14), (102, 12, 14, 104), (301, 92, 89, 296), (99, 8, 15, 105), (159, 17, 29, 163), (164, 163, 29, 30), (165, 162, 28, 35), (171, 25, 26, 174, 281, 280, 279), (170, 24, 25, 171), (169, 23, 24, 170), (180, 110, 23, 169), (306, 108, 141, 316), (329, 302, 68, 178), (221, 161, 20, 209), (196, 154, 18, 160), (39, 31, 32), (161, 165, 35, 20), (3, 34, 33, 2), (263, 198, 213, 109), (11, 69, 34, 3), (47, 49, 46, 40, 42, 39, 38), (272, 271, 245, 31, 39), (67, 47, 38), (39, 42, 43, 45), (40, 44, 43, 42), (41, 45, 43, 44), (139, 138, 69, 11), (46, 49, 50, 52), (47, 51, 50, 49), (48, 52, 50, 51), (56, 53, 48, 51, 47, 67, 140, 145, 149, 153, 158), (53, 56, 57, 59), (54, 58, 57, 56), (55, 59, 57, 58), (60, 63, 64, 66), (61, 65, 64, 63), (62, 66, 64, 65), (48, 53, 77, 75), (304, 208, 220, 326), (138, 140, 67, 69), (215, 139, 11, 210), (37, 244, 269, 266), (77, 76, 78, 80, 79, 81, 72, 71, 70, 74, 73, 75), (41, 44, 71, 72), (59, 55, 78, 76), (40, 46, 74, 70), (46, 52, 73, 74), (55, 60, 80, 78), (60, 66, 79, 80), (44, 40, 70, 71), (52, 48, 75, 73), (62, 41, 72, 81), (53, 59, 76, 77), (66, 62, 81, 79), (307, 210, 199, 285), (167, 177, 107, 83), (2, 33, 106, 95), (282, 94, 112, 313), (197, 2, 95, 211), (315, 117, 310, 286), (311, 212, 200, 287), (288, 85, 86, 290), (201, 289, 291, 202), (202, 291, 293, 203), (203, 293, 295, 204), (296, 89, 90, 298), (205, 297, 299, 206), (33, 12, 102, 106), (14, 13, 103, 104), (1, 93, 103, 13), (204, 295, 300, 207), (162, 102, 104, 164), (177, 247, 246, 107), (113, 96, 119, 134), (99, 105, 131, 125), (96, 97, 121, 119), (181, 118, 84, 168), (220, 168, 84, 212), (167, 83, 113, 179), (198, 283, 312, 213), (160, 18, 110, 180), (285, 199, 197, 0), (263, 264, 156, 157), (206, 299, 314, 214), (174, 26, 116, 182), (101, 10, 114, 118), (166, 16, 303, 328), (186, 125, 131, 189), (187, 127, 129, 188), (189, 131, 127, 187), (185, 123, 125, 186), (184, 121, 123, 185), (183, 119, 121, 184), (190, 134, 119, 183), (188, 129, 136, 191), (179, 113, 134, 190), (100, 101, 129, 127), (105, 100, 127, 131), (101, 118, 136, 129), (98, 99, 125, 123), (181, 115, 135, 191), (97, 98, 123, 121), (317, 215, 210, 307), (216, 144, 139, 215), (143, 145, 140, 138), (144, 143, 138, 139), (178, 68, 137, 192), (148, 147, 143, 144), (147, 149, 145, 143), (217, 148, 144, 216), (319, 216, 215, 317), (218, 152, 148, 217), (151, 153, 149, 147), (152, 151, 147, 148), (323, 218, 217, 321), (157, 156, 151, 152), (156, 158, 153, 151), (219, 157, 152, 218), (324, 219, 218, 323), (264, 267, 158, 156), (107, 246, 266, 265), (198, 263, 157, 219), (275, 278, 154, 196), (150, 195, 196, 155), (146, 194, 195, 150), (142, 193, 194, 146), (141, 192, 193, 142), (108, 178, 192, 141), (118, 181, 191, 136), (111, 179, 190, 133), (130, 188, 191, 135), (133, 190, 183, 120), (120, 183, 184, 122), (122, 184, 185, 124), (124, 185, 186, 126), (132, 189, 187, 128), (128, 187, 188, 130), (126, 186, 189, 132), (90, 174, 182, 117), (94, 160, 180, 112), (19, 167, 179, 111), (208, 22, 168, 220), (115, 181, 168, 22), (36, 27, 252, 247, 177), (28, 162, 164, 30), (19, 36, 177, 167), (117, 182, 327, 310), (95, 106, 165, 161), (155, 196, 160, 94), (211, 95, 161, 221), (309, 329, 178, 108), (326, 220, 212, 311), (112, 180, 169, 85), (85, 169, 170, 86), (86, 170, 171, 87), (87, 171, 172, 88), (92, 176, 173, 89), (89, 173, 174, 90), (106, 102, 162, 165), (104, 103, 163, 164), (93, 159, 163, 103), (88, 172, 176, 92), (82, 0, 223, 224), (182, 116, 305, 327), (325, 155, 94, 282), (322, 150, 155, 325), (320, 146, 150, 322), (318, 142, 146, 320), (321, 217, 216, 319), (10, 206, 214, 114), (83, 107, 265, 262), (316, 141, 142, 318), (16, 166, 227, 226), (82, 166, 328, 308), (211, 221, 229, 228), (8, 204, 207, 15), (9, 205, 206, 10), (15, 207, 205, 9), (7, 203, 204, 8), (6, 202, 203, 7), (5, 201, 202, 6), (109, 213, 201, 5), (214, 314, 287, 200), (0, 82, 308, 285), (284, 309, 108, 306), (114, 214, 200, 4), (224, 228, 229, 227), (223, 222, 228, 224), (227, 229, 225, 226), (209, 16, 226, 225), (221, 209, 225, 229), (166, 82, 224, 227), (197, 211, 228, 222), (0, 197, 222, 223), (230, 231, 238, 239), (232, 233, 237, 236), (240, 241, 235, 234), (234, 235, 231, 230), (239, 240, 234, 230), (241, 238, 231, 235), (233, 232, 239, 238), (232, 236, 240, 239), (237, 233, 238, 241), (236, 237, 241, 240), (21, 31, 245, 242), (267, 55, 58, 54), (39, 45, 41, 62, 65, 61, 268, 272), (175, 91, 246, 247), (242, 245, 271, 270, 253, 243), (243, 253, 249, 251), (175, 248, 254, 259), (27, 250, 248, 252), (247, 252, 248, 175), (254, 255, 258, 257, 256, 259), (255, 254, 260, 261), (244, 37, 257, 258), (249, 244, 258, 255), (248, 250, 260, 254), (91, 175, 259, 256), (37, 91, 256, 257), (54, 56, 158, 267), (268, 269, 270, 271, 272), (265, 266, 267, 264), (266, 269, 268, 267), (262, 265, 264, 263), (262, 263, 109, 113, 83), (268, 60, 55, 267), (61, 63, 60, 268), (192, 137, 276, 273), (273, 276, 277, 274), (274, 277, 278, 275), (196, 195, 194, 275), (194, 193, 274, 275), (193, 192, 273, 274), (174, 173, 176, 281), (176, 172, 280, 281), (280, 172, 171, 279), (325, 282, 283, 324), (309, 284, 285, 308), (315, 286, 287, 314), (313, 288, 289, 312), (288, 290, 291, 289), (290, 292, 293, 291), (292, 294, 295, 293), (301, 296, 297, 300), (296, 298, 299, 297), (294, 301, 300, 295), (327, 305, 304, 326), (284, 306, 307, 285), (329, 309, 308, 328), (286, 310, 311, 287), (282, 313, 312, 283), (298, 315, 314, 299), (306, 316, 317, 307), (316, 318, 319, 317), (318, 320, 321, 319), (320, 322, 323, 321), (322, 325, 324, 323), (310, 327, 326, 311), (302, 329, 328, 303), (283, 198, 219, 324), (251, 261, 544, 540), (17, 21, 346, 347, 331, 405, 456), (593, 572, 397, 422), (496, 494, 332, 333), (505, 496, 333, 341), (351, 342, 331, 347, 352), (540, 535, 556, 557, 542), (507, 497, 334, 396), (426, 396, 334, 424), (423, 408, 335, 421), (574, 576, 399, 398), (408, 409, 336, 335), (508, 498, 573, 592), (409, 410, 337, 336), (576, 578, 400, 399), (410, 411, 338, 337), (578, 585, 404, 400), (417, 412, 339, 345), (582, 595, 425, 402), (412, 413, 340, 339), (504, 502, 581, 584), (381, 349, 351, 380), (403, 537, 553, 350), (349, 348, 342, 351), (342, 344, 343, 331), (414, 416, 344, 342), (585, 580, 401, 404), (411, 417, 345, 338), (456, 460, 29, 17), (461, 30, 29, 460), (462, 35, 28, 459), (468, 563, 564, 565, 471, 26, 25), (467, 468, 25, 24), (466, 467, 24, 23), (477, 466, 23, 110), (586, 596, 439, 420), (609, 475, 68, 302), (516, 209, 20, 458), (493, 457, 18, 154), (352, 347, 346), (458, 20, 35, 462), (333, 332, 348, 349), (550, 421, 508, 495), (341, 333, 349, 381), (360, 351, 352, 355, 353, 359, 362), (559, 352, 346, 536, 558), (380, 351, 360), (352, 358, 356, 355), (353, 355, 356, 357), (354, 357, 356, 358), (437, 341, 381, 436), (359, 365, 363, 362), (360, 362, 363, 364), (361, 364, 363, 365), (369, 455, 451, 447, 443, 438, 380, 360, 364, 361, 366), (366, 372, 370, 369), (367, 369, 370, 371), (368, 371, 370, 372), (373, 379, 377, 376), (374, 376, 377, 378), (375, 378, 377, 379), (361, 387, 389, 366), (304, 606, 515, 208), (436, 381, 380, 438), (510, 505, 341, 437), (350, 553, 556, 535), (389, 387, 385, 386, 382, 383, 384, 393, 391, 392, 390, 388), (354, 384, 383, 357), (372, 388, 390, 368), (353, 382, 386, 359), (359, 386, 385, 365), (368, 390, 392, 373), (373, 392, 391, 379), (357, 383, 382, 353), (365, 385, 387, 361), (375, 393, 384, 354), (366, 389, 388, 372), (379, 391, 393, 375), (587, 569, 496, 505), (464, 395, 419, 474), (332, 407, 418, 348), (566, 593, 422, 406), (494, 506, 407, 332), (595, 570, 590, 425), (591, 571, 497, 507), (572, 574, 398, 397), (498, 499, 575, 573), (499, 500, 577, 575), (500, 501, 579, 577), (580, 582, 402, 401), (502, 503, 583, 581), (348, 418, 414, 342), (344, 416, 415, 343), (331, 343, 415, 405), (501, 504, 584, 579), (459, 461, 416, 414), (474, 419, 537, 538), (423, 434, 427, 408), (411, 430, 433, 417), (408, 427, 428, 409), (478, 465, 396, 426), (515, 507, 396, 465), (464, 476, 423, 395), (495, 508, 592, 567), (457, 477, 110, 18), (569, 330, 494, 496), (550, 454, 453, 551), (503, 509, 594, 583), (471, 479, 116, 26), (413, 426, 424, 340), (463, 608, 303, 16), (483, 486, 433, 430), (484, 485, 432, 431), (486, 484, 431, 433), (482, 483, 430, 429), (481, 482, 429, 428), (480, 481, 428, 427), (487, 480, 427, 434), (485, 488, 435, 432), (476, 487, 434, 423), (412, 431, 432, 413), (417, 433, 431, 412), (413, 432, 435, 426), (410, 429, 430, 411), (478, 488, 135, 115), (409, 428, 429, 410), (597, 587, 505, 510), (511, 510, 437, 442), (441, 436, 438, 443), (442, 437, 436, 441), (475, 489, 137, 68), (446, 442, 441, 445), (445, 441, 443, 447), (512, 511, 442, 446), (599, 597, 510, 511), (513, 512, 446, 450), (449, 445, 447, 451), (450, 446, 445, 449), (603, 601, 512, 513), (454, 450, 449, 453), (453, 449, 451, 455), (514, 513, 450, 454), (604, 603, 513, 514), (551, 453, 455, 554), (419, 552, 553, 537), (495, 514, 454, 550), (562, 493, 154, 278), (448, 452, 493, 492), (444, 448, 492, 491), (440, 444, 491, 490), (439, 440, 490, 489), (420, 439, 489, 475), (426, 435, 488, 478), (111, 133, 487, 476), (130, 135, 488, 485), (133, 120, 480, 487), (120, 122, 481, 480), (122, 124, 482, 481), (124, 126, 483, 482), (132, 128, 484, 486), (128, 130, 485, 484), (126, 132, 486, 483), (402, 425, 479, 471), (406, 422, 477, 457), (19, 111, 476, 464), (208, 515, 465, 22), (115, 22, 465, 478), (36, 474, 538, 541, 27), (28, 30, 461, 459), (19, 464, 474, 36), (425, 590, 607, 479), (407, 458, 462, 418), (452, 406, 457, 493), (506, 516, 458, 407), (589, 420, 475, 609), (606, 591, 507, 515), (422, 397, 466, 477), (397, 398, 467, 466), (398, 399, 468, 467), (399, 400, 469, 468), (404, 401, 470, 473), (401, 402, 471, 470), (418, 462, 459, 414), (416, 461, 460, 415), (405, 415, 460, 456), (400, 404, 473, 469), (394, 519, 518, 330), (479, 607, 305, 116), (605, 566, 406, 452), (602, 605, 452, 448), (600, 602, 448, 444), (598, 600, 444, 440), (601, 599, 511, 512), (340, 424, 509, 503), (395, 549, 552, 419), (596, 598, 440, 439), (16, 226, 520, 463), (394, 588, 608, 463), (506, 521, 522, 516), (338, 345, 504, 501), (339, 340, 503, 502), (345, 339, 502, 504), (337, 338, 501, 500), (336, 337, 500, 499), (335, 336, 499, 498), (421, 335, 498, 508), (509, 497, 571, 594), (330, 569, 588, 394), (568, 586, 420, 589), (424, 334, 497, 509), (519, 520, 522, 521), (518, 519, 521, 517), (520, 226, 225, 522), (516, 522, 225, 209), (463, 520, 519, 394), (494, 517, 521, 506), (330, 518, 517, 494), (523, 532, 531, 524), (525, 529, 530, 526), (533, 527, 528, 534), (527, 523, 524, 528), (532, 523, 527, 533), (534, 528, 524, 531), (526, 531, 532, 525), (525, 532, 533, 529), (530, 534, 531, 526), (529, 533, 534, 530), (21, 242, 536, 346), (554, 367, 371, 368), (352, 559, 555, 374, 378, 375, 354, 358), (472, 538, 537, 403), (242, 243, 542, 557, 558, 536), (243, 251, 540, 542), (472, 548, 543, 539), (27, 541, 539, 250), (538, 472, 539, 541), (543, 548, 545, 546, 547, 544), (544, 261, 260, 543), (535, 547, 546, 350), (540, 544, 547, 535), (539, 543, 260, 250), (403, 545, 548, 472), (350, 546, 545, 403), (367, 554, 455, 369), (555, 559, 558, 557, 556), (552, 551, 554, 553), (553, 554, 555, 556), (549, 550, 551, 552), (549, 395, 423, 421, 550), (555, 554, 368, 373), (374, 555, 373, 376), (489, 560, 276, 137), (560, 561, 277, 276), (561, 562, 278, 277), (493, 562, 491, 492), (491, 562, 561, 490), (490, 561, 560, 489), (471, 565, 473, 470), (473, 565, 564, 469), (564, 563, 468, 469), (605, 604, 567, 566), (589, 588, 569, 568), (595, 594, 571, 570), (593, 592, 573, 572), (572, 573, 575, 574), (574, 575, 577, 576), (576, 577, 579, 578), (585, 584, 581, 580), (580, 581, 583, 582), (578, 579, 584, 585), (607, 606, 304, 305), (568, 569, 587, 586), (609, 608, 588, 589), (570, 571, 591, 590), (566, 567, 592, 593), (582, 583, 594, 595), (586, 587, 597, 596), (596, 597, 599, 598), (598, 599, 601, 600), (600, 601, 603, 602), (602, 603, 604, 605), (590, 591, 606, 607), (302, 303, 608, 609), (567, 604, 514, 495), (610, 611, 613, 612), (612, 613, 615, 614), (614, 615, 617, 616), (616, 617, 619, 618), (618, 619, 621, 620), (620, 621, 623, 622), (622, 623, 625, 624), (613, 611, 627, 625, 623, 621, 619, 617, 615), (624, 625, 627, 626), (626, 627, 611, 610), (610, 612, 614, 616, 618, 620, 622, 624, 626), (645, 638, 631, 641), (644, 643, 636, 639), (638, 630, 635, 639), (632, 629, 634, 637), (628, 632, 637, 633), (641, 631, 636, 643), (640, 628, 633, 642), (631, 638, 639, 636), (642, 644, 639, 635), (640, 630, 638, 645), (628, 640, 645, 632), (633, 637, 644, 642), (630, 640, 642, 635), (629, 641, 643, 634), (637, 634, 643, 644), (632, 645, 641, 629)])
me_cube_001.polygons.foreach_set('material_index', [5, 1, 6, 1, 1, 1, 1, 2, 2, 4, 6, 4, 1, 4, 6, 4, 6, 4, 6, 4, 1, 1, 1, 1, 5, 5, 6, 4, 5, 0, 1, 6, 6, 6, 6, 1, 1, 1, 6, 1, 1, 1, 1, 1, 1, 1, 1, 1, 1, 1, 1, 1, 1, 1, 1, 1, 1, 1, 1, 1, 1, 5, 2, 1, 1, 1, 0, 5, 5, 5, 5, 5, 5, 5, 5, 5, 5, 5, 1, 1, 1, 6, 1, 6, 2, 6, 1, 1, 1, 6, 1, 1, 0, 5, 1, 5, 1, 4, 4, 4, 2, 2, 4, 1, 6, 1, 1, 1, 6, 4, 1, 4, 4, 4, 4, 4, 4, 4, 4, 4, 4, 4, 4, 4, 2, 4, 1, 1, 1, 1, 1, 1, 1, 1, 1, 1, 1, 1, 1, 1, 1, 1, 1, 1, 1, 1, 6, 6, 6, 6, 6, 1, 2, 4, 4, 4, 4, 4, 4, 4, 4, 4, 6, 6, 4, 2, 2, 1, 5, 1, 6, 1, 6, 1, 1, 2, 6, 6, 6, 6, 6, 6, 1, 0, 5, 6, 1, 6, 6, 6, 6, 6, 1, 1, 1, 6, 1, 1, 1, 1, 1, 1, 1, 1, 1, 1, 2, 1, 1, 2, 1, 1, 1, 0, 1, 1, 1, 1, 7, 7, 7, 7, 7, 7, 7, 7, 7, 7, 1, 1, 1, 1, 1, 1, 5, 1, 1, 0, 0, 5, 5, 5, 5, 5, 1, 1, 1, 1, 1, 4, 1, 1, 6, 6, 6, 6, 6, 6, 6, 6, 6, 3, 1, 3, 3, 3, 3, 3, 3, 3, 3, 3, 1, 1, 3, 3, 3, 1, 3, 3, 3, 3, 3, 1, 1, 5, 1, 6, 1, 1, 1, 1, 2, 2, 4, 6, 4, 1, 4, 6, 4, 6, 4, 6, 4, 1, 1, 1, 1, 5, 5, 6, 4, 5, 0, 1, 6, 6, 6, 6, 1, 1, 1, 6, 1, 1, 1, 1, 1, 1, 1, 1, 1, 1, 1, 1, 1, 1, 1, 1, 1, 1, 1, 1, 1, 1, 5, 2, 1, 1, 1, 0, 5, 5, 5, 5, 5, 5, 5, 5, 5, 5, 5, 1, 1, 1, 6, 1, 6, 2, 6, 1, 1, 1, 6, 1, 1, 0, 5, 1, 5, 1, 4, 4, 4, 2, 2, 4, 1, 6, 1, 1, 1, 6, 4, 1, 4, 4, 4, 4, 4, 4, 4, 4, 4, 4, 4, 4, 4, 2, 4, 1, 1, 1, 1, 1, 1, 1, 1, 1, 1, 1, 1, 1, 1, 1, 1, 1, 1, 1, 1, 6, 6, 6, 6, 6, 1, 2, 4, 4, 4, 4, 4, 4, 4, 4, 4, 6, 6, 4, 2, 2, 1, 5, 1, 6, 1, 6, 1, 1, 2, 6, 6, 6, 6, 6, 6, 1, 0, 5, 6, 1, 6, 6, 6, 6, 6, 1, 1, 1, 6, 1, 1, 1, 1, 1, 1, 1, 1, 1, 1, 2, 1, 1, 2, 1, 1, 1, 1, 1, 1, 1, 7, 7, 7, 7, 7, 7, 7, 7, 7, 7, 1, 1, 1, 1, 1, 1, 5, 1, 1, 0, 0, 5, 5, 5, 5, 5, 1, 1, 1, 1, 1, 4, 1, 1, 6, 6, 6, 6, 6, 6, 6, 6, 6, 3, 1, 3, 3, 3, 3, 3, 3, 3, 3, 3, 1, 1, 3, 3, 3, 1, 3, 3, 3, 3, 3, 1, 1, 8, 8, 8, 8, 8, 8, 8, 8, 8, 8, 8, 9, 9, 9, 9, 9, 9, 9, 9, 9, 9, 9, 9, 9, 9, 9, 9])
_uv = me_cube_001.uv_layers.new(name='UVMap')
_uv.uv.foreach_set('vector', [0.0, 0.0, 0.6093, 0.8811, 0.6093, 0.8811, 0.0, 0.0, 0.75, 0.5, 0.8193, 0.5, 0.8697, 0.5, 0.875, 0.5, 0.875, 0.5053, 0.8656, 0.5134, 0.75, 0.5134, 0.1276, 0.75, 0.1303, 0.75, 0.1303, 0.75, 0.1276, 0.75, 0.4502, 0.2366, 0.5254, 0.2366, 0.5254, 0.25, 0.4502, 0.25, 0.4502, 0.2322, 0.5254, 0.2322, 0.5254, 0.2366, 0.4502, 0.2366, 0.5362, 0.2366, 0.6155, 0.2366, 0.625, 0.2447, 0.625, 0.25, 0.5307, 0.25, 0.6093, 0.8811, 0.6161, 0.9375, 0.6181, 0.9988, 0.6161, 0.9978, 0.6129, 0.9941, 0.4502, 0.9947, 0.5254, 0.9947, 0.5254, 1.0, 0.4502, 1.0, 0.5254, 0.9947, 0.5254, 1.0, 0.5254, 1.0, 0.5254, 0.9947, 0.5254, 0.9947, 0.5254, 1.0, 0.5254, 1.0, 0.5254, 0.9947, 0.1276, 0.75, 0.1303, 0.75, 0.1303, 0.75, 0.1276, 0.75, 0.5254, 0.9947, 0.5254, 1.0, 0.5254, 1.0, 0.5254, 0.9947, 0.4502, 0.0, 0.379, 0.0, 0.3792, 0.0, 0.4502, 0.0, 0.5254, 0.9947, 0.5254, 1.0, 0.5254, 1.0, 0.5254, 0.9947, 0.1276, 0.75, 0.1303, 0.75, 0.1303, 0.75, 0.1276, 0.75, 0.5254, 0.9947, 0.5254, 1.0, 0.5254, 1.0, 0.5254, 0.9947, 0.1276, 0.75, 0.1303, 0.75, 0.1303, 0.75, 0.1276, 0.75, 0.5254, 0.9947, 0.5254, 1.0, 0.5254, 1.0, 0.5254, 0.9947, 0.1276, 0.75, 0.1303, 0.75, 0.1303, 0.75, 0.1276, 0.75, 0.5254, 0.9947, 0.5254, 1.0, 0.5254, 1.0, 0.5254, 0.9947, 0.4502, 0.0, 0.3818, 0.0, 0.3817, 0.0, 0.4502, 0.0, 0.5281, 0.2322, 0.5307, 0.2322, 0.5362, 0.2366, 0.5281, 0.2366, 0.5358, 0.9945, 0.5358, 0.9945, 0.5307, 0.998, 0.5307, 0.9947, 0.5281, 0.2366, 0.5362, 0.2366, 0.5307, 0.25, 0.5281, 0.25, 0.5307, 0.25, 0.625, 0.25, 0.625, 0.25, 0.5307, 0.25, 0.5307, 0.2553, 0.5307, 0.25, 0.5307, 0.25, 0.5307, 0.2553, 0.1276, 0.75, 0.1303, 0.75, 0.1303, 0.75, 0.1276, 0.75, 0.5254, 0.9947, 0.5254, 1.0, 0.5254, 1.0, 0.5254, 0.9947, 0.8193, 0.5, 0.75, 0.5, 0.75, 0.5, 0.8193, 0.5, 0.5307, 0.3057, 0.625, 0.3057, 0.625, 0.375, 0.5307, 0.375, 0.5281, 0.3057, 0.5307, 0.3057, 0.5307, 0.375, 0.5281, 0.375, 0.1807, 0.75, 0.25, 0.75, 0.25, 0.75, 0.1807, 0.75, 0.1807, 0.75, 0.1807, 0.75, 0.1807, 0.75, 0.1807, 0.75, 0.25, 0.75, 0.25, 0.75, 0.1807, 0.75, 0.1807, 0.75, 0.25, 0.75, 0.25, 0.75, 0.1807, 0.75, 0.1807, 0.75, 0.25, 0.75, 0.25, 0.75, 0.1807, 0.75, 0.1276, 0.5178, 0.1303, 0.5178, 0.1303, 0.5869, 0.1276, 0.5869, 0.1807, 0.5161, 0.25, 0.5161, 0.25, 0.5178, 0.1807, 0.5178, 0.4502, 0.3057, 0.5254, 0.3057, 0.5254, 0.375, 0.4502, 0.375, 0.1807, 0.708, 0.25, 0.708, 0.25, 0.75, 0.1807, 0.75, 0.875, 0.5051, 0.8656, 0.5134, 0.875, 0.5053, 0.5254, 0.3057, 0.5281, 0.3057, 0.5281, 0.375, 0.5254, 0.375, 0.5254, 0.2366, 0.5281, 0.2366, 0.5281, 0.25, 0.5254, 0.25, 0.5226, 0.0, 0.4502, 0.0, 0.4502, 0.0, 0.5254, 1.0, 0.5254, 0.2322, 0.5281, 0.2322, 0.5281, 0.2366, 0.5254, 0.2366, 0.5326, 0.2339, 0.5376, 0.2299, 0.544, 0.2281, 0.601, 0.2268, 0.6088, 0.2296, 0.6155, 0.2366, 0.5362, 0.2366, 0.875, 0.7462, 0.8739, 0.7472, 0.8656, 0.7303, 0.8656, 0.5134, 0.875, 0.5134, 0.5307, 0.2322, 0.5326, 0.2339, 0.5362, 0.2366, 0.6155, 0.2366, 0.6088, 0.2296, 0.6096, 0.2266, 0.6114, 0.2245, 0.601, 0.2268, 0.6072, 0.2226, 0.6096, 0.2266, 0.6088, 0.2296, 0.6098, 0.2094, 0.6114, 0.2245, 0.6096, 0.2266, 0.6072, 0.2226, 0.5254, 0.1631, 0.5281, 0.1631, 0.5281, 0.2322, 0.5254, 0.2322, 0.544, 0.2281, 0.5376, 0.2299, 0.537, 0.2278, 0.5388, 0.2251, 0.5326, 0.2339, 0.5355, 0.2269, 0.537, 0.2278, 0.5376, 0.2299, 0.5366, 0.2179, 0.5388, 0.2251, 0.537, 0.2278, 0.5355, 0.2269, 0.5356, 0.006891, 0.5365, 0.01115, 0.5366, 0.2179, 0.5355, 0.2269, 0.5326, 0.2339, 0.5307, 0.2322, 0.5307, 0.1631, 0.5307, 0.1449, 0.5307, 0.1202, 0.5307, 0.07282, 0.5307, 0.04196, 0.5365, 0.01115, 0.5356, 0.006891, 0.5366, 0.006693, 0.5378, 0.008103, 0.5334, 0.00308, 0.5369, 0.005592, 0.5366, 0.006693, 0.5356, 0.006891, 0.5408, 0.006703, 0.5378, 0.008103, 0.5366, 0.006693, 0.5369, 0.005592, 0.6079, 0.007996, 0.6119, 0.006843, 0.6121, 0.008195, 0.6109, 0.009813, 0.6153, 0.003884, 0.6131, 0.008773, 0.6121, 0.008195, 0.6119, 0.006843, 0.6122, 0.01454, 0.6109, 0.009813, 0.6121, 0.008195, 0.6131, 0.008773, 0.5366, 0.2179, 0.5365, 0.01115, 0.5365, 0.01115, 0.5366, 0.2179, 0.3794, 0.875, 0.4502, 0.875, 0.4502, 0.9443, 0.3795, 0.9443, 0.5281, 0.1631, 0.5307, 0.1631, 0.5307, 0.2322, 0.5281, 0.2322, 0.4502, 0.1631, 0.5254, 0.1631, 0.5254, 0.2322, 0.4502, 0.2322, 0.5358, 0.9945, 0.6129, 0.9941, 0.6161, 0.9978, 0.5307, 0.9979, 0.5365, 0.01115, 0.5378, 0.008103, 0.5408, 0.006703, 0.6079, 0.007996, 0.6109, 0.009813, 0.6122, 0.01454, 0.6098, 0.2094, 0.6072, 0.2226, 0.601, 0.2268, 0.544, 0.2281, 0.5388, 0.2251, 0.5366, 0.2179, 0.6098, 0.2094, 0.6072, 0.2226, 0.6072, 0.2226, 0.6098, 0.2094, 0.5378, 0.008103, 0.5408, 0.006703, 0.5408, 0.006703, 0.5378, 0.008103, 0.601, 0.2268, 0.544, 0.2281, 0.544, 0.2281, 0.601, 0.2268, 0.544, 0.2281, 0.5388, 0.2251, 0.5388, 0.2251, 0.544, 0.2281, 0.5408, 0.006703, 0.6079, 0.007996, 0.6079, 0.007996, 0.5408, 0.006703, 0.6079, 0.007996, 0.6109, 0.009813, 0.6109, 0.009813, 0.6079, 0.007996, 0.6072, 0.2226, 0.601, 0.2268, 0.601, 0.2268, 0.6072, 0.2226, 0.5388, 0.2251, 0.5366, 0.2179, 0.5366, 0.2179, 0.5388, 0.2251, 0.6122, 0.01454, 0.6098, 0.2094, 0.6098, 0.2094, 0.6122, 0.01454, 0.5365, 0.01115, 0.5378, 0.008103, 0.5378, 0.008103, 0.5365, 0.01115, 0.6109, 0.009813, 0.6122, 0.01454, 0.6122, 0.01454, 0.6109, 0.009813, 0.3789, 0.2322, 0.4502, 0.2322, 0.4502, 0.2366, 0.3782, 0.2382, 0.5254, 0.9443, 0.5281, 0.9443, 0.5281, 0.9947, 0.5254, 0.9947, 0.5254, 0.25, 0.5281, 0.25, 0.5281, 0.2553, 0.5254, 0.2553, 0.1276, 0.75, 0.1303, 0.75, 0.1303, 0.75, 0.1276, 0.75, 0.4502, 0.25, 0.5254, 0.25, 0.5254, 0.2553, 0.4502, 0.2553, 0.1276, 0.75, 0.1303, 0.75, 0.1303, 0.75, 0.1276, 0.75, 0.3795, 0.9947, 0.4502, 0.9947, 0.4502, 1.0, 0.3795, 1.0, 0.1276, 0.75, 0.1303, 0.75, 0.1303, 0.75, 0.1276, 0.75, 0.4502, 0.0, 0.3792, 0.0, 0.3793, 0.0, 0.4502, 0.0, 0.4502, 0.0, 0.3793, 0.0, 0.3792, 0.0, 0.4502, 0.0, 0.4502, 0.0, 0.3792, 0.0, 0.3809, 0.0, 0.4502, 0.0, 0.1276, 0.75, 0.1303, 0.75, 0.1303, 0.75, 0.1276, 0.75, 0.4502, 0.0, 0.3817, 0.0, 0.3796, 0.0, 0.4502, 0.0, 0.5281, 0.25, 0.5307, 0.25, 0.5307, 0.2553, 0.5281, 0.2553, 0.5307, 0.25, 0.625, 0.25, 0.625, 0.2553, 0.5307, 0.2553, 0.875, 0.5, 0.8697, 0.5, 0.8697, 0.5, 0.875, 0.5, 0.4502, 0.0, 0.3809, 0.0, 0.3818, 0.0, 0.4502, 0.0, 0.5307, 0.3057, 0.5307, 0.2553, 0.5307, 0.2553, 0.5307, 0.3057, 0.5281, 0.9443, 0.5307, 0.9443, 0.5307, 0.9947, 0.5281, 0.9947, 0.5254, 0.9947, 0.5254, 0.9947, 0.5254, 0.9947, 0.5254, 0.9947, 0.5254, 0.9947, 0.5254, 0.9947, 0.5254, 0.9947, 0.5254, 0.9947, 0.5254, 0.9947, 0.5254, 0.9947, 0.5254, 0.9947, 0.5254, 0.9947, 0.5254, 0.9443, 0.5254, 0.9947, 0.5254, 0.9947, 0.5254, 0.9443, 0.4502, 0.9443, 0.5254, 0.9443, 0.5254, 0.9947, 0.4502, 0.9947, 0.5254, 0.9443, 0.5254, 0.9947, 0.5254, 0.9947, 0.5254, 0.9443, 0.4502, 0.0, 0.379, 0.0, 0.379, 0.0, 0.4502, 0.0, 0.1807, 0.75, 0.25, 0.75, 0.25, 0.75, 0.1807, 0.75, 0.3762, 0.2378, 0.4502, 0.2366, 0.4502, 0.25, 0.375, 0.25, 0.5254, 0.002095, 0.5281, 0.002116, 0.5281, 0.04196, 0.5254, 0.04196, 0.4502, 0.0, 0.3796, 0.0, 0.3795, 0.0, 0.4502, 0.0, 0.1807, 0.75, 0.25, 0.75, 0.25, 0.75, 0.1807, 0.75, 0.5254, 0.9947, 0.5254, 1.0, 0.5254, 1.0, 0.5254, 0.9947, 0.1807, 0.5, 0.25, 0.5, 0.25, 0.5119, 0.1807, 0.5119, 0.5254, 0.9443, 0.5254, 0.9947, 0.5254, 0.9947, 0.5254, 0.9443, 0.5254, 0.9443, 0.5254, 0.9947, 0.5254, 0.9947, 0.5254, 0.9443, 0.5254, 0.9443, 0.5254, 0.9947, 0.5254, 0.9947, 0.5254, 0.9443, 0.5254, 0.9443, 0.5254, 0.9947, 0.5254, 0.9947, 0.5254, 0.9443, 0.5254, 0.9443, 0.5254, 0.9947, 0.5254, 0.9947, 0.5254, 0.9443, 0.5254, 0.9443, 0.5254, 0.9947, 0.5254, 0.9947, 0.5254, 0.9443, 0.5254, 0.9443, 0.5254, 0.9947, 0.5254, 0.9947, 0.5254, 0.9443, 0.5254, 0.9443, 0.5254, 0.9947, 0.5254, 0.9947, 0.5254, 0.9443, 0.5254, 0.9443, 0.5254, 0.9947, 0.5254, 0.9947, 0.5254, 0.9443, 0.5254, 0.9947, 0.5254, 0.9947, 0.5254, 0.9947, 0.5254, 0.9947, 0.5254, 0.9947, 0.5254, 0.9947, 0.5254, 0.9947, 0.5254, 0.9947, 0.5254, 0.9947, 0.5254, 0.9947, 0.5254, 0.9947, 0.5254, 0.9947, 0.5254, 0.9947, 0.5254, 0.9947, 0.5254, 0.9947, 0.5254, 0.9947, 0.5254, 0.9443, 0.5254, 0.875, 0.5254, 0.875, 0.5254, 0.9443, 0.5254, 0.9947, 0.5254, 0.9947, 0.5254, 0.9947, 0.5254, 0.9947, 0.379, 0.1631, 0.4502, 0.1631, 0.4502, 0.2322, 0.3789, 0.2322, 0.4502, 0.1449, 0.5254, 0.1449, 0.5254, 0.1631, 0.4502, 0.1631, 0.5281, 0.1449, 0.5307, 0.1449, 0.5307, 0.1631, 0.5281, 0.1631, 0.5254, 0.1449, 0.5281, 0.1449, 0.5281, 0.1631, 0.5254, 0.1631, 0.1807, 0.5178, 0.25, 0.5178, 0.25, 0.5869, 0.1807, 0.5869, 0.5254, 0.1202, 0.5281, 0.1202, 0.5281, 0.1449, 0.5254, 0.1449, 0.5281, 0.1202, 0.5307, 0.1202, 0.5307, 0.1449, 0.5281, 0.1449, 0.4502, 0.1202, 0.5254, 0.1202, 0.5254, 0.1449, 0.4502, 0.1449, 0.381, 0.1449, 0.4502, 0.1449, 0.4502, 0.1631, 0.379, 0.1631, 0.4502, 0.07282, 0.5254, 0.07282, 0.5254, 0.1202, 0.4502, 0.1202, 0.5281, 0.07282, 0.5307, 0.07282, 0.5307, 0.1202, 0.5281, 0.1202, 0.5254, 0.07282, 0.5281, 0.07282, 0.5281, 0.1202, 0.5254, 0.1202, 0.382, 0.07282, 0.4502, 0.07282, 0.4502, 0.1202, 0.3819, 0.1202, 0.5254, 0.04196, 0.5281, 0.04196, 0.5281, 0.07282, 0.5254, 0.07282, 0.5281, 0.04196, 0.5307, 0.04196, 0.5307, 0.07282, 0.5281, 0.07282, 0.4502, 0.04196, 0.5254, 0.04196, 0.5254, 0.07282, 0.4502, 0.07282, 0.379, 0.04196, 0.4502, 0.04196, 0.4502, 0.07282, 0.382, 0.07282, 0.5281, 0.002116, 0.5308, 0.002139, 0.5307, 0.04196, 0.5281, 0.04196, 0.5281, 0.9947, 0.5307, 0.9947, 0.5307, 0.998, 0.5281, 0.998, 0.4502, 0.0, 0.5254, 0.002095, 0.5254, 0.04196, 0.4502, 0.04196, 0.1807, 0.6791, 0.25, 0.6791, 0.25, 0.708, 0.1807, 0.708, 0.1303, 0.6772, 0.1807, 0.6772, 0.1807, 0.708, 0.1303, 0.708, 0.1303, 0.6298, 0.1807, 0.6298, 0.1807, 0.6772, 0.1303, 0.6772, 0.1303, 0.6051, 0.1807, 0.6051, 0.1807, 0.6298, 0.1303, 0.6298, 0.1303, 0.5869, 0.1807, 0.5869, 0.1807, 0.6051, 0.1303, 0.6051, 0.1303, 0.5178, 0.1807, 0.5178, 0.1807, 0.5869, 0.1303, 0.5869, 0.5254, 0.9947, 0.5254, 0.9443, 0.5254, 0.9443, 0.5254, 0.9947, 0.5254, 0.875, 0.5254, 0.9443, 0.5254, 0.9443, 0.5254, 0.875, 0.5254, 0.875, 0.5254, 0.9443, 0.5254, 0.9443, 0.5254, 0.875, 0.5254, 0.875, 0.5254, 0.9443, 0.5254, 0.9443, 0.5254, 0.875, 0.5254, 0.875, 0.5254, 0.9443, 0.5254, 0.9443, 0.5254, 0.875, 0.5254, 0.875, 0.5254, 0.9443, 0.5254, 0.9443, 0.5254, 0.875, 0.5254, 0.875, 0.5254, 0.9443, 0.5254, 0.9443, 0.5254, 0.875, 0.5254, 0.875, 0.5254, 0.9443, 0.5254, 0.9443, 0.5254, 0.875, 0.5254, 0.875, 0.5254, 0.9443, 0.5254, 0.9443, 0.5254, 0.875, 0.5254, 0.875, 0.5254, 0.9443, 0.5254, 0.9443, 0.5254, 0.875, 0.1303, 0.75, 0.1807, 0.75, 0.1807, 0.75, 0.1303, 0.75, 0.1303, 0.75, 0.1807, 0.75, 0.1807, 0.75, 0.1303, 0.75, 0.5254, 0.875, 0.5254, 0.9443, 0.5254, 0.9443, 0.5254, 0.875, 0.4502, 0.875, 0.5254, 0.875, 0.5254, 0.9443, 0.4502, 0.9443, 0.5254, 0.875, 0.5254, 0.9443, 0.5254, 0.9443, 0.5254, 0.875, 0.5281, 0.875, 0.5307, 0.875, 0.5307, 0.9097, 0.5307, 0.9443, 0.5281, 0.9443, 0.5307, 0.375, 0.5307, 0.3057, 0.5307, 0.3057, 0.5307, 0.375, 0.5254, 0.875, 0.5281, 0.875, 0.5281, 0.9443, 0.5254, 0.9443, 0.1303, 0.75, 0.1807, 0.75, 0.1807, 0.75, 0.1303, 0.75, 0.5254, 0.2553, 0.5281, 0.2553, 0.5281, 0.3057, 0.5254, 0.3057, 0.1303, 0.708, 0.1807, 0.708, 0.1807, 0.75, 0.1303, 0.75, 0.4502, 0.2553, 0.5254, 0.2553, 0.5254, 0.3057, 0.4502, 0.3057, 0.1303, 0.5161, 0.1807, 0.5161, 0.1807, 0.5178, 0.1303, 0.5178, 0.3795, 0.9443, 0.4502, 0.9443, 0.4502, 0.9947, 0.3795, 0.9947, 0.1303, 0.75, 0.1807, 0.75, 0.1807, 0.75, 0.1303, 0.75, 0.1303, 0.75, 0.1807, 0.75, 0.1807, 0.75, 0.1303, 0.75, 0.1303, 0.75, 0.1807, 0.75, 0.1807, 0.75, 0.1303, 0.75, 0.1303, 0.75, 0.1807, 0.75, 0.1807, 0.75, 0.1303, 0.75, 0.1303, 0.75, 0.1807, 0.75, 0.1807, 0.75, 0.1303, 0.75, 0.1303, 0.75, 0.1807, 0.75, 0.1807, 0.75, 0.1303, 0.75, 0.5281, 0.2553, 0.5307, 0.2553, 0.5307, 0.3057, 0.5281, 0.3057, 0.5307, 0.2553, 0.625, 0.2553, 0.625, 0.3057, 0.5307, 0.3057, 0.8697, 0.5, 0.8193, 0.5, 0.8193, 0.5, 0.8697, 0.5, 0.1303, 0.75, 0.1807, 0.75, 0.1807, 0.75, 0.1303, 0.75, 0.1303, 0.5, 0.125, 0.5, 0.125, 0.5, 0.1303, 0.5, 0.1807, 0.75, 0.25, 0.75, 0.25, 0.75, 0.1807, 0.75, 0.1276, 0.708, 0.1303, 0.708, 0.1303, 0.75, 0.1276, 0.75, 0.1276, 0.6772, 0.1303, 0.6772, 0.1303, 0.708, 0.1276, 0.708, 0.1276, 0.6298, 0.1303, 0.6298, 0.1303, 0.6772, 0.1276, 0.6772, 0.1276, 0.6051, 0.1303, 0.6051, 0.1303, 0.6298, 0.1276, 0.6298, 0.3819, 0.1202, 0.4502, 0.1202, 0.4502, 0.1449, 0.381, 0.1449, 0.5254, 0.0, 0.4502, 0.0, 0.4502, 0.0, 0.5254, 0.0, 0.5254, 0.9947, 0.5281, 0.9947, 0.5281, 0.998, 0.5254, 0.998, 0.1276, 0.5869, 0.1303, 0.5869, 0.1303, 0.6051, 0.1276, 0.6051, 0.25, 0.5, 0.1807, 0.5, 0.1807, 0.5, 0.25, 0.5, 0.1303, 0.5, 0.1807, 0.5, 0.1807, 0.5119, 0.1303, 0.5119, 0.4502, 0.2553, 0.4502, 0.3057, 0.4502, 0.3057, 0.4502, 0.2553, 0.5254, 0.0, 0.4502, 0.0, 0.4502, 0.0, 0.5254, 0.0, 0.5254, 0.0, 0.4502, 0.0, 0.4502, 0.0, 0.5254, 0.0, 0.5254, 0.0, 0.4502, 0.0, 0.4502, 0.0, 0.5254, 0.0, 0.5254, 0.0, 0.4502, 0.0, 0.4502, 0.0, 0.5254, 0.0, 0.5254, 0.0, 0.4502, 0.0, 0.4502, 0.0, 0.5254, 0.0, 0.5254, 0.0, 0.4502, 0.0, 0.4502, 0.0, 0.5254, 0.0, 0.5254, 0.0, 0.4502, 0.0, 0.4502, 0.0, 0.5254, 0.0, 0.4502, 0.0, 0.3795, 0.0, 0.3795, 0.0, 0.4502, 0.0, 0.125, 0.5, 0.1303, 0.5, 0.1303, 0.5119, 0.1248, 0.5119, 0.1276, 0.5161, 0.1303, 0.5161, 0.1303, 0.5178, 0.1276, 0.5178, 0.5254, 0.0, 0.4502, 0.0, 0.4502, 0.0, 0.5254, 0.0, 0.375, 0.2553, 0.4502, 0.2553, 0.4502, 0.3057, 0.375, 0.3057, 0.375, 0.25, 0.4502, 0.25, 0.4502, 0.2553, 0.375, 0.2553, 0.375, 0.3057, 0.4502, 0.3057, 0.4502, 0.375, 0.375, 0.375, 0.0, 0.0, 0.0, 0.0, 0.0, 0.0, 0.0, 0.0, 0.4502, 0.3057, 0.4502, 0.375, 0.4502, 0.375, 0.4502, 0.3057, 0.1807, 0.5, 0.1303, 0.5, 0.1303, 0.5, 0.1807, 0.5, 0.4502, 0.25, 0.4502, 0.2553, 0.4502, 0.2553, 0.4502, 0.25, 0.375, 0.25, 0.4502, 0.25, 0.4502, 0.25, 0.375, 0.25, 0.375, 0.0, 0.625, 0.0, 0.625, 0.25, 0.375, 0.25, 0.4227, 0.2977, 0.5773, 0.2977, 0.5773, 0.4523, 0.4227, 0.4523, 0.375, 0.5, 0.625, 0.5, 0.625, 0.75, 0.375, 0.75, 0.375, 0.75, 0.625, 0.75, 0.625, 1.0, 0.375, 1.0, 0.125, 0.5, 0.375, 0.5, 0.375, 0.75, 0.125, 0.75, 0.625, 0.5, 0.875, 0.5, 0.875, 0.75, 0.625, 0.75, 0.5773, 0.2977, 0.4227, 0.2977, 0.375, 0.25, 0.625, 0.25, 0.4227, 0.2977, 0.4227, 0.4523, 0.375, 0.5, 0.375, 0.25, 0.5773, 0.4523, 0.5773, 0.2977, 0.625, 0.25, 0.625, 0.5, 0.4227, 0.4523, 0.5773, 0.4523, 0.625, 0.5, 0.375, 0.5, 0.75, 0.5134, 0.8656, 0.5134, 0.8656, 0.7303, 0.75, 0.7303, 0.5308, 0.0001746, 0.5408, 0.006703, 0.5369, 0.005592, 0.5334, 0.00308, 0.6155, 0.2366, 0.6114, 0.2245, 0.6098, 0.2094, 0.6122, 0.01454, 0.6131, 0.008773, 0.6153, 0.003884, 0.6179, 0.0002279, 0.6181, 0.00319, 0.5358, 0.9429, 0.5358, 0.9945, 0.5307, 0.9947, 0.5307, 0.9443, 0.625, 0.875, 0.625, 0.9906, 0.6189, 0.9989, 0.6181, 0.9988, 0.6161, 0.9375, 0.6141, 0.875, 0.6141, 0.875, 0.6161, 0.9375, 0.6093, 0.8811, 0.0, 0.0, 0.5358, 0.9429, 0.5357, 0.8815, 0.5357, 0.8815, 0.5358, 0.9429, 0.5307, 0.875, 0.0, 0.0, 0.5357, 0.8815, 0.5307, 0.9097, 0.5307, 0.9443, 0.5307, 0.9097, 0.5357, 0.8815, 0.5358, 0.9429, 0.5357, 0.8815, 0.6093, 0.8811, 0.6129, 0.9941, 0.5358, 0.9945, 0.5358, 0.9945, 0.5358, 0.9429, 0.6093, 0.8811, 0.5357, 0.8815, 0.0, 0.0, 0.0, 0.0, 0.6129, 0.9941, 0.5358, 0.9945, 0.5358, 0.9945, 0.6129, 0.9941, 0.6093, 0.8811, 0.6129, 0.9941, 0.6129, 0.9941, 0.6093, 0.8811, 0.5357, 0.8815, 0.0, 0.0, 0.0, 0.0, 0.5357, 0.8815, 0.5358, 0.9945, 0.5358, 0.9429, 0.5358, 0.9429, 0.5358, 0.9945, 0.5358, 0.9945, 0.5358, 0.9945, 0.5358, 0.9945, 0.5358, 0.9945, 0.5334, 0.00308, 0.5356, 0.006891, 0.5307, 0.04196, 0.5308, 0.001876, 0.6179, 1.0, 0.6161, 0.9978, 0.6171, 0.9989, 0.6181, 1.0, 0.618, 1.0, 0.5281, 0.998, 0.5307, 0.998, 0.5307, 1.0, 0.5281, 1.0, 0.5307, 0.9979, 0.6161, 0.9978, 0.6179, 1.0, 0.5307, 1.0, 0.5254, 0.998, 0.5281, 0.998, 0.5281, 1.0, 0.5254, 1.0, 0.5254, 0.0, 0.5226, 0.0, 0.5254, 1.0, 0.5254, 0.9947, 0.5254, 0.9947, 0.6179, 0.0002279, 0.6079, 0.007996, 0.5408, 0.006703, 0.5308, 0.0001746, 0.6153, 0.003884, 0.6119, 0.006843, 0.6079, 0.007996, 0.6179, 0.0002279, 0.1807, 0.5869, 0.25, 0.5869, 0.25, 0.5988, 0.1807, 0.5988, 0.1807, 0.5988, 0.25, 0.5988, 0.25, 0.6233, 0.1807, 0.6233, 0.1807, 0.6233, 0.25, 0.6233, 0.25, 0.6791, 0.1807, 0.6791, 0.1807, 0.708, 0.1807, 0.6772, 0.1807, 0.6298, 0.1807, 0.6791, 0.1807, 0.6298, 0.1807, 0.6051, 0.1807, 0.6233, 0.1807, 0.6791, 0.1807, 0.6051, 0.1807, 0.5869, 0.1807, 0.5988, 0.1807, 0.6233, 0.1807, 0.75, 0.1807, 0.75, 0.1807, 0.75, 0.1807, 0.75, 0.1807, 0.75, 0.1807, 0.75, 0.1807, 0.75, 0.1807, 0.75, 0.1807, 0.75, 0.1807, 0.75, 0.1807, 0.75, 0.1807, 0.75, 0.1276, 0.708, 0.1276, 0.75, 0.125, 0.75, 0.125, 0.708, 0.1303, 0.5161, 0.1276, 0.5161, 0.1248, 0.5119, 0.1303, 0.5119, 0.1276, 0.75, 0.1276, 0.75, 0.125, 0.75, 0.125, 0.75, 0.1276, 0.75, 0.1276, 0.75, 0.125, 0.75, 0.125, 0.75, 0.1276, 0.75, 0.1276, 0.75, 0.125, 0.75, 0.125, 0.75, 0.1276, 0.75, 0.1276, 0.75, 0.125, 0.75, 0.125, 0.75, 0.1276, 0.75, 0.1276, 0.75, 0.125, 0.75, 0.125, 0.75, 0.1276, 0.75, 0.1276, 0.75, 0.125, 0.75, 0.125, 0.75, 0.1276, 0.75, 0.1276, 0.75, 0.125, 0.75, 0.125, 0.75, 0.1276, 0.75, 0.1276, 0.75, 0.125, 0.75, 0.125, 0.75, 0.1807, 0.75, 0.25, 0.75, 0.25, 0.75, 0.1807, 0.75, 0.1276, 0.5161, 0.1276, 0.5178, 0.125, 0.5178, 0.125, 0.5134, 0.1807, 0.5161, 0.1303, 0.5161, 0.1303, 0.5119, 0.1807, 0.5119, 0.1276, 0.75, 0.1303, 0.75, 0.1303, 0.75, 0.125, 0.75, 0.1276, 0.75, 0.1276, 0.75, 0.125, 0.75, 0.125, 0.75, 0.1276, 0.75, 0.1276, 0.75, 0.125, 0.75, 0.125, 0.75, 0.1276, 0.5178, 0.1276, 0.5869, 0.125, 0.5869, 0.125, 0.5179, 0.1276, 0.5869, 0.1276, 0.6051, 0.125, 0.6051, 0.125, 0.5883, 0.1276, 0.6051, 0.1276, 0.6298, 0.125, 0.6298, 0.125, 0.6063, 0.1276, 0.6298, 0.1276, 0.6772, 0.125, 0.6772, 0.125, 0.63, 0.1276, 0.6772, 0.1276, 0.708, 0.125, 0.7067, 0.125, 0.6772, 0.1303, 0.75, 0.1807, 0.75, 0.1807, 0.75, 0.1303, 0.75, 0.25, 0.5161, 0.1807, 0.5161, 0.1807, 0.5119, 0.25, 0.5119, 0.379, 0.0, 0.4502, 0.0, 0.4502, 0.04196, 0.379, 0.04196, 0.0, 0.0, 0.0, 0.0, 0.6093, 0.8811, 0.6093, 0.8811, 0.75, 0.5, 0.75, 0.5134, 0.8656, 0.5134, 0.875, 0.5053, 0.875, 0.5, 0.8697, 0.5, 0.8193, 0.5, 0.1276, 0.75, 0.1276, 0.75, 0.1303, 0.75, 0.1303, 0.75, 0.4502, 0.2366, 0.4502, 0.25, 0.5254, 0.25, 0.5254, 0.2366, 0.4502, 0.2322, 0.4502, 0.2366, 0.5254, 0.2366, 0.5254, 0.2322, 0.5362, 0.2366, 0.5307, 0.25, 0.625, 0.25, 0.625, 0.2447, 0.6155, 0.2366, 0.6093, 0.8811, 0.6129, 0.9941, 0.6161, 0.9978, 0.6181, 0.9988, 0.6161, 0.9375, 0.4502, 0.9947, 0.4502, 1.0, 0.5254, 1.0, 0.5254, 0.9947, 0.5254, 0.9947, 0.5254, 0.9947, 0.5254, 1.0, 0.5254, 1.0, 0.5254, 0.9947, 0.5254, 0.9947, 0.5254, 1.0, 0.5254, 1.0, 0.1276, 0.75, 0.1276, 0.75, 0.1303, 0.75, 0.1303, 0.75, 0.5254, 0.9947, 0.5254, 0.9947, 0.5254, 1.0, 0.5254, 1.0, 0.4502, 0.0, 0.4502, 0.0, 0.3792, 0.0, 0.379, 0.0, 0.5254, 0.9947, 0.5254, 0.9947, 0.5254, 1.0, 0.5254, 1.0, 0.1276, 0.75, 0.1276, 0.75, 0.1303, 0.75, 0.1303, 0.75, 0.5254, 0.9947, 0.5254, 0.9947, 0.5254, 1.0, 0.5254, 1.0, 0.1276, 0.75, 0.1276, 0.75, 0.1303, 0.75, 0.1303, 0.75, 0.5254, 0.9947, 0.5254, 0.9947, 0.5254, 1.0, 0.5254, 1.0, 0.1276, 0.75, 0.1276, 0.75, 0.1303, 0.75, 0.1303, 0.75, 0.5254, 0.9947, 0.5254, 0.9947, 0.5254, 1.0, 0.5254, 1.0, 0.4502, 0.0, 0.4502, 0.0, 0.3817, 0.0, 0.3818, 0.0, 0.5281, 0.2322, 0.5281, 0.2366, 0.5362, 0.2366, 0.5307, 0.2322, 0.5358, 0.9945, 0.5307, 0.9947, 0.5307, 0.998, 0.5358, 0.9945, 0.5281, 0.2366, 0.5281, 0.25, 0.5307, 0.25, 0.5362, 0.2366, 0.5307, 0.25, 0.5307, 0.25, 0.625, 0.25, 0.625, 0.25, 0.5307, 0.2553, 0.5307, 0.2553, 0.5307, 0.25, 0.5307, 0.25, 0.1276, 0.75, 0.1276, 0.75, 0.1303, 0.75, 0.1303, 0.75, 0.5254, 0.9947, 0.5254, 0.9947, 0.5254, 1.0, 0.5254, 1.0, 0.8193, 0.5, 0.8193, 0.5, 0.75, 0.5, 0.75, 0.5, 0.5307, 0.3057, 0.5307, 0.375, 0.625, 0.375, 0.625, 0.3057, 0.5281, 0.3057, 0.5281, 0.375, 0.5307, 0.375, 0.5307, 0.3057, 0.1807, 0.75, 0.1807, 0.75, 0.1807, 0.75, 0.1807, 0.75, 0.1807, 0.75, 0.25, 0.75, 0.25, 0.75, 0.1807, 0.75, 0.1807, 0.75, 0.25, 0.75, 0.25, 0.75, 0.1807, 0.75, 0.1807, 0.75, 0.25, 0.75, 0.25, 0.75, 0.1807, 0.75, 0.1807, 0.75, 0.25, 0.75, 0.25, 0.75, 0.1276, 0.5178, 0.1276, 0.5869, 0.1303, 0.5869, 0.1303, 0.5178, 0.1807, 0.5161, 0.1807, 0.5178, 0.25, 0.5178, 0.25, 0.5161, 0.4502, 0.3057, 0.4502, 0.375, 0.5254, 0.375, 0.5254, 0.3057, 0.1807, 0.708, 0.1807, 0.75, 0.25, 0.75, 0.25, 0.708, 0.875, 0.5051, 0.875, 0.5053, 0.8656, 0.5134, 0.5254, 0.3057, 0.5254, 0.375, 0.5281, 0.375, 0.5281, 0.3057, 0.5254, 0.2366, 0.5254, 0.25, 0.5281, 0.25, 0.5281, 0.2366, 0.5226, 0.0, 0.5254, 1.0, 0.4502, 0.0, 0.4502, 0.0, 0.5254, 0.2322, 0.5254, 0.2366, 0.5281, 0.2366, 0.5281, 0.2322, 0.5326, 0.2339, 0.5362, 0.2366, 0.6155, 0.2366, 0.6088, 0.2296, 0.601, 0.2268, 0.544, 0.2281, 0.5376, 0.2299, 0.875, 0.7462, 0.875, 0.5134, 0.8656, 0.5134, 0.8656, 0.7303, 0.8739, 0.7472, 0.5307, 0.2322, 0.5362, 0.2366, 0.5326, 0.2339, 0.6155, 0.2366, 0.6114, 0.2245, 0.6096, 0.2266, 0.6088, 0.2296, 0.601, 0.2268, 0.6088, 0.2296, 0.6096, 0.2266, 0.6072, 0.2226, 0.6098, 0.2094, 0.6072, 0.2226, 0.6096, 0.2266, 0.6114, 0.2245, 0.5254, 0.1631, 0.5254, 0.2322, 0.5281, 0.2322, 0.5281, 0.1631, 0.544, 0.2281, 0.5388, 0.2251, 0.537, 0.2278, 0.5376, 0.2299, 0.5326, 0.2339, 0.5376, 0.2299, 0.537, 0.2278, 0.5355, 0.2269, 0.5366, 0.2179, 0.5355, 0.2269, 0.537, 0.2278, 0.5388, 0.2251, 0.5356, 0.006891, 0.5307, 0.04196, 0.5307, 0.07282, 0.5307, 0.1202, 0.5307, 0.1449, 0.5307, 0.1631, 0.5307, 0.2322, 0.5326, 0.2339, 0.5355, 0.2269, 0.5366, 0.2179, 0.5365, 0.01115, 0.5365, 0.01115, 0.5378, 0.008103, 0.5366, 0.006693, 0.5356, 0.006891, 0.5334, 0.00308, 0.5356, 0.006891, 0.5366, 0.006693, 0.5369, 0.005592, 0.5408, 0.006703, 0.5369, 0.005592, 0.5366, 0.006693, 0.5378, 0.008103, 0.6079, 0.007996, 0.6109, 0.009813, 0.6121, 0.008195, 0.6119, 0.006843, 0.6153, 0.003884, 0.6119, 0.006843, 0.6121, 0.008195, 0.6131, 0.008773, 0.6122, 0.01454, 0.6131, 0.008773, 0.6121, 0.008195, 0.6109, 0.009813, 0.5366, 0.2179, 0.5366, 0.2179, 0.5365, 0.01115, 0.5365, 0.01115, 0.3794, 0.875, 0.3795, 0.9443, 0.4502, 0.9443, 0.4502, 0.875, 0.5281, 0.1631, 0.5281, 0.2322, 0.5307, 0.2322, 0.5307, 0.1631, 0.4502, 0.1631, 0.4502, 0.2322, 0.5254, 0.2322, 0.5254, 0.1631, 0.5358, 0.9945, 0.5307, 0.9979, 0.6161, 0.9978, 0.6129, 0.9941, 0.5365, 0.01115, 0.5366, 0.2179, 0.5388, 0.2251, 0.544, 0.2281, 0.601, 0.2268, 0.6072, 0.2226, 0.6098, 0.2094, 0.6122, 0.01454, 0.6109, 0.009813, 0.6079, 0.007996, 0.5408, 0.006703, 0.5378, 0.008103, 0.6098, 0.2094, 0.6098, 0.2094, 0.6072, 0.2226, 0.6072, 0.2226, 0.5378, 0.008103, 0.5378, 0.008103, 0.5408, 0.006703, 0.5408, 0.006703, 0.601, 0.2268, 0.601, 0.2268, 0.544, 0.2281, 0.544, 0.2281, 0.544, 0.2281, 0.544, 0.2281, 0.5388, 0.2251, 0.5388, 0.2251, 0.5408, 0.006703, 0.5408, 0.006703, 0.6079, 0.007996, 0.6079, 0.007996, 0.6079, 0.007996, 0.6079, 0.007996, 0.6109, 0.009813, 0.6109, 0.009813, 0.6072, 0.2226, 0.6072, 0.2226, 0.601, 0.2268, 0.601, 0.2268, 0.5388, 0.2251, 0.5388, 0.2251, 0.5366, 0.2179, 0.5366, 0.2179, 0.6122, 0.01454, 0.6122, 0.01454, 0.6098, 0.2094, 0.6098, 0.2094, 0.5365, 0.01115, 0.5365, 0.01115, 0.5378, 0.008103, 0.5378, 0.008103, 0.6109, 0.009813, 0.6109, 0.009813, 0.6122, 0.01454, 0.6122, 0.01454, 0.3789, 0.2322, 0.3782, 0.2382, 0.4502, 0.2366, 0.4502, 0.2322, 0.5254, 0.9443, 0.5254, 0.9947, 0.5281, 0.9947, 0.5281, 0.9443, 0.5254, 0.25, 0.5254, 0.2553, 0.5281, 0.2553, 0.5281, 0.25, 0.1276, 0.75, 0.1276, 0.75, 0.1303, 0.75, 0.1303, 0.75, 0.4502, 0.25, 0.4502, 0.2553, 0.5254, 0.2553, 0.5254, 0.25, 0.1276, 0.75, 0.1276, 0.75, 0.1303, 0.75, 0.1303, 0.75, 0.3795, 0.9947, 0.3795, 1.0, 0.4502, 1.0, 0.4502, 0.9947, 0.1276, 0.75, 0.1276, 0.75, 0.1303, 0.75, 0.1303, 0.75, 0.4502, 0.0, 0.4502, 0.0, 0.3793, 0.0, 0.3792, 0.0, 0.4502, 0.0, 0.4502, 0.0, 0.3792, 0.0, 0.3793, 0.0, 0.4502, 0.0, 0.4502, 0.0, 0.3809, 0.0, 0.3792, 0.0, 0.1276, 0.75, 0.1276, 0.75, 0.1303, 0.75, 0.1303, 0.75, 0.4502, 0.0, 0.4502, 0.0, 0.3796, 0.0, 0.3817, 0.0, 0.5281, 0.25, 0.5281, 0.2553, 0.5307, 0.2553, 0.5307, 0.25, 0.5307, 0.25, 0.5307, 0.2553, 0.625, 0.2553, 0.625, 0.25, 0.875, 0.5, 0.875, 0.5, 0.8697, 0.5, 0.8697, 0.5, 0.4502, 0.0, 0.4502, 0.0, 0.3818, 0.0, 0.3809, 0.0, 0.5307, 0.3057, 0.5307, 0.3057, 0.5307, 0.2553, 0.5307, 0.2553, 0.5281, 0.9443, 0.5281, 0.9947, 0.5307, 0.9947, 0.5307, 0.9443, 0.5254, 0.9947, 0.5254, 0.9947, 0.5254, 0.9947, 0.5254, 0.9947, 0.5254, 0.9947, 0.5254, 0.9947, 0.5254, 0.9947, 0.5254, 0.9947, 0.5254, 0.9947, 0.5254, 0.9947, 0.5254, 0.9947, 0.5254, 0.9947, 0.5254, 0.9443, 0.5254, 0.9443, 0.5254, 0.9947, 0.5254, 0.9947, 0.4502, 0.9443, 0.4502, 0.9947, 0.5254, 0.9947, 0.5254, 0.9443, 0.5254, 0.9443, 0.5254, 0.9443, 0.5254, 0.9947, 0.5254, 0.9947, 0.4502, 0.0, 0.4502, 0.0, 0.379, 0.0, 0.379, 0.0, 0.1807, 0.75, 0.1807, 0.75, 0.25, 0.75, 0.25, 0.75, 0.3762, 0.2378, 0.375, 0.25, 0.4502, 0.25, 0.4502, 0.2366, 0.5254, 0.002095, 0.5254, 0.04196, 0.5281, 0.04196, 0.5281, 0.002116, 0.4502, 0.0, 0.4502, 0.0, 0.3795, 0.0, 0.3796, 0.0, 0.1807, 0.75, 0.1807, 0.75, 0.25, 0.75, 0.25, 0.75, 0.5254, 0.9947, 0.5254, 0.9947, 0.5254, 1.0, 0.5254, 1.0, 0.1807, 0.5, 0.1807, 0.5119, 0.25, 0.5119, 0.25, 0.5, 0.5254, 0.9443, 0.5254, 0.9443, 0.5254, 0.9947, 0.5254, 0.9947, 0.5254, 0.9443, 0.5254, 0.9443, 0.5254, 0.9947, 0.5254, 0.9947, 0.5254, 0.9443, 0.5254, 0.9443, 0.5254, 0.9947, 0.5254, 0.9947, 0.5254, 0.9443, 0.5254, 0.9443, 0.5254, 0.9947, 0.5254, 0.9947, 0.5254, 0.9443, 0.5254, 0.9443, 0.5254, 0.9947, 0.5254, 0.9947, 0.5254, 0.9443, 0.5254, 0.9443, 0.5254, 0.9947, 0.5254, 0.9947, 0.5254, 0.9443, 0.5254, 0.9443, 0.5254, 0.9947, 0.5254, 0.9947, 0.5254, 0.9443, 0.5254, 0.9443, 0.5254, 0.9947, 0.5254, 0.9947, 0.5254, 0.9443, 0.5254, 0.9443, 0.5254, 0.9947, 0.5254, 0.9947, 0.5254, 0.9947, 0.5254, 0.9947, 0.5254, 0.9947, 0.5254, 0.9947, 0.5254, 0.9947, 0.5254, 0.9947, 0.5254, 0.9947, 0.5254, 0.9947, 0.5254, 0.9947, 0.5254, 0.9947, 0.5254, 0.9947, 0.5254, 0.9947, 0.5254, 0.9947, 0.5254, 0.9947, 0.5254, 0.9947, 0.5254, 0.9947, 0.5254, 0.9443, 0.5254, 0.9443, 0.5254, 0.875, 0.5254, 0.875, 0.5254, 0.9947, 0.5254, 0.9947, 0.5254, 0.9947, 0.5254, 0.9947, 0.379, 0.1631, 0.3789, 0.2322, 0.4502, 0.2322, 0.4502, 0.1631, 0.4502, 0.1449, 0.4502, 0.1631, 0.5254, 0.1631, 0.5254, 0.1449, 0.5281, 0.1449, 0.5281, 0.1631, 0.5307, 0.1631, 0.5307, 0.1449, 0.5254, 0.1449, 0.5254, 0.1631, 0.5281, 0.1631, 0.5281, 0.1449, 0.1807, 0.5178, 0.1807, 0.5869, 0.25, 0.5869, 0.25, 0.5178, 0.5254, 0.1202, 0.5254, 0.1449, 0.5281, 0.1449, 0.5281, 0.1202, 0.5281, 0.1202, 0.5281, 0.1449, 0.5307, 0.1449, 0.5307, 0.1202, 0.4502, 0.1202, 0.4502, 0.1449, 0.5254, 0.1449, 0.5254, 0.1202, 0.381, 0.1449, 0.379, 0.1631, 0.4502, 0.1631, 0.4502, 0.1449, 0.4502, 0.07282, 0.4502, 0.1202, 0.5254, 0.1202, 0.5254, 0.07282, 0.5281, 0.07282, 0.5281, 0.1202, 0.5307, 0.1202, 0.5307, 0.07282, 0.5254, 0.07282, 0.5254, 0.1202, 0.5281, 0.1202, 0.5281, 0.07282, 0.382, 0.07282, 0.3819, 0.1202, 0.4502, 0.1202, 0.4502, 0.07282, 0.5254, 0.04196, 0.5254, 0.07282, 0.5281, 0.07282, 0.5281, 0.04196, 0.5281, 0.04196, 0.5281, 0.07282, 0.5307, 0.07282, 0.5307, 0.04196, 0.4502, 0.04196, 0.4502, 0.07282, 0.5254, 0.07282, 0.5254, 0.04196, 0.379, 0.04196, 0.382, 0.07282, 0.4502, 0.07282, 0.4502, 0.04196, 0.5281, 0.002116, 0.5281, 0.04196, 0.5307, 0.04196, 0.5308, 0.002139, 0.5281, 0.9947, 0.5281, 0.998, 0.5307, 0.998, 0.5307, 0.9947, 0.4502, 0.0, 0.4502, 0.04196, 0.5254, 0.04196, 0.5254, 0.002095, 0.1807, 0.6791, 0.1807, 0.708, 0.25, 0.708, 0.25, 0.6791, 0.1303, 0.6772, 0.1303, 0.708, 0.1807, 0.708, 0.1807, 0.6772, 0.1303, 0.6298, 0.1303, 0.6772, 0.1807, 0.6772, 0.1807, 0.6298, 0.1303, 0.6051, 0.1303, 0.6298, 0.1807, 0.6298, 0.1807, 0.6051, 0.1303, 0.5869, 0.1303, 0.6051, 0.1807, 0.6051, 0.1807, 0.5869, 0.1303, 0.5178, 0.1303, 0.5869, 0.1807, 0.5869, 0.1807, 0.5178, 0.5254, 0.9947, 0.5254, 0.9947, 0.5254, 0.9443, 0.5254, 0.9443, 0.5254, 0.875, 0.5254, 0.875, 0.5254, 0.9443, 0.5254, 0.9443, 0.5254, 0.875, 0.5254, 0.875, 0.5254, 0.9443, 0.5254, 0.9443, 0.5254, 0.875, 0.5254, 0.875, 0.5254, 0.9443, 0.5254, 0.9443, 0.5254, 0.875, 0.5254, 0.875, 0.5254, 0.9443, 0.5254, 0.9443, 0.5254, 0.875, 0.5254, 0.875, 0.5254, 0.9443, 0.5254, 0.9443, 0.5254, 0.875, 0.5254, 0.875, 0.5254, 0.9443, 0.5254, 0.9443, 0.5254, 0.875, 0.5254, 0.875, 0.5254, 0.9443, 0.5254, 0.9443, 0.5254, 0.875, 0.5254, 0.875, 0.5254, 0.9443, 0.5254, 0.9443, 0.5254, 0.875, 0.5254, 0.875, 0.5254, 0.9443, 0.5254, 0.9443, 0.1303, 0.75, 0.1303, 0.75, 0.1807, 0.75, 0.1807, 0.75, 0.1303, 0.75, 0.1303, 0.75, 0.1807, 0.75, 0.1807, 0.75, 0.5254, 0.875, 0.5254, 0.875, 0.5254, 0.9443, 0.5254, 0.9443, 0.4502, 0.875, 0.4502, 0.9443, 0.5254, 0.9443, 0.5254, 0.875, 0.5254, 0.875, 0.5254, 0.875, 0.5254, 0.9443, 0.5254, 0.9443, 0.5281, 0.875, 0.5281, 0.9443, 0.5307, 0.9443, 0.5307, 0.9097, 0.5307, 0.875, 0.5307, 0.375, 0.5307, 0.375, 0.5307, 0.3057, 0.5307, 0.3057, 0.5254, 0.875, 0.5254, 0.9443, 0.5281, 0.9443, 0.5281, 0.875, 0.1303, 0.75, 0.1303, 0.75, 0.1807, 0.75, 0.1807, 0.75, 0.5254, 0.2553, 0.5254, 0.3057, 0.5281, 0.3057, 0.5281, 0.2553, 0.1303, 0.708, 0.1303, 0.75, 0.1807, 0.75, 0.1807, 0.708, 0.4502, 0.2553, 0.4502, 0.3057, 0.5254, 0.3057, 0.5254, 0.2553, 0.1303, 0.5161, 0.1303, 0.5178, 0.1807, 0.5178, 0.1807, 0.5161, 0.3795, 0.9443, 0.3795, 0.9947, 0.4502, 0.9947, 0.4502, 0.9443, 0.1303, 0.75, 0.1303, 0.75, 0.1807, 0.75, 0.1807, 0.75, 0.1303, 0.75, 0.1303, 0.75, 0.1807, 0.75, 0.1807, 0.75, 0.1303, 0.75, 0.1303, 0.75, 0.1807, 0.75, 0.1807, 0.75, 0.1303, 0.75, 0.1303, 0.75, 0.1807, 0.75, 0.1807, 0.75, 0.1303, 0.75, 0.1303, 0.75, 0.1807, 0.75, 0.1807, 0.75, 0.1303, 0.75, 0.1303, 0.75, 0.1807, 0.75, 0.1807, 0.75, 0.5281, 0.2553, 0.5281, 0.3057, 0.5307, 0.3057, 0.5307, 0.2553, 0.5307, 0.2553, 0.5307, 0.3057, 0.625, 0.3057, 0.625, 0.2553, 0.8697, 0.5, 0.8697, 0.5, 0.8193, 0.5, 0.8193, 0.5, 0.1303, 0.75, 0.1303, 0.75, 0.1807, 0.75, 0.1807, 0.75, 0.1303, 0.5, 0.1303, 0.5, 0.125, 0.5, 0.125, 0.5, 0.1807, 0.75, 0.1807, 0.75, 0.25, 0.75, 0.25, 0.75, 0.1276, 0.708, 0.1276, 0.75, 0.1303, 0.75, 0.1303, 0.708, 0.1276, 0.6772, 0.1276, 0.708, 0.1303, 0.708, 0.1303, 0.6772, 0.1276, 0.6298, 0.1276, 0.6772, 0.1303, 0.6772, 0.1303, 0.6298, 0.1276, 0.6051, 0.1276, 0.6298, 0.1303, 0.6298, 0.1303, 0.6051, 0.3819, 0.1202, 0.381, 0.1449, 0.4502, 0.1449, 0.4502, 0.1202, 0.5254, 0.0, 0.5254, 0.0, 0.4502, 0.0, 0.4502, 0.0, 0.5254, 0.9947, 0.5254, 0.998, 0.5281, 0.998, 0.5281, 0.9947, 0.1276, 0.5869, 0.1276, 0.6051, 0.1303, 0.6051, 0.1303, 0.5869, 0.25, 0.5, 0.25, 0.5, 0.1807, 0.5, 0.1807, 0.5, 0.1303, 0.5, 0.1303, 0.5119, 0.1807, 0.5119, 0.1807, 0.5, 0.4502, 0.2553, 0.4502, 0.2553, 0.4502, 0.3057, 0.4502, 0.3057, 0.5254, 0.0, 0.5254, 0.0, 0.4502, 0.0, 0.4502, 0.0, 0.5254, 0.0, 0.5254, 0.0, 0.4502, 0.0, 0.4502, 0.0, 0.5254, 0.0, 0.5254, 0.0, 0.4502, 0.0, 0.4502, 0.0, 0.5254, 0.0, 0.5254, 0.0, 0.4502, 0.0, 0.4502, 0.0, 0.5254, 0.0, 0.5254, 0.0, 0.4502, 0.0, 0.4502, 0.0, 0.5254, 0.0, 0.5254, 0.0, 0.4502, 0.0, 0.4502, 0.0, 0.5254, 0.0, 0.5254, 0.0, 0.4502, 0.0, 0.4502, 0.0, 0.4502, 0.0, 0.4502, 0.0, 0.3795, 0.0, 0.3795, 0.0, 0.125, 0.5, 0.1248, 0.5119, 0.1303, 0.5119, 0.1303, 0.5, 0.1276, 0.5161, 0.1276, 0.5178, 0.1303, 0.5178, 0.1303, 0.5161, 0.5254, 0.0, 0.5254, 0.0, 0.4502, 0.0, 0.4502, 0.0, 0.375, 0.2553, 0.375, 0.3057, 0.4502, 0.3057, 0.4502, 0.2553, 0.375, 0.25, 0.375, 0.2553, 0.4502, 0.2553, 0.4502, 0.25, 0.375, 0.3057, 0.375, 0.375, 0.4502, 0.375, 0.4502, 0.3057, 0.4502, 0.3057, 0.4502, 0.3057, 0.4502, 0.375, 0.4502, 0.375, 0.1807, 0.5, 0.1807, 0.5, 0.1303, 0.5, 0.1303, 0.5, 0.4502, 0.25, 0.4502, 0.25, 0.4502, 0.2553, 0.4502, 0.2553, 0.375, 0.25, 0.375, 0.25, 0.4502, 0.25, 0.4502, 0.25, 0.375, 0.0, 0.375, 0.25, 0.625, 0.25, 0.625, 0.0, 0.4227, 0.2977, 0.4227, 0.4523, 0.5773, 0.4523, 0.5773, 0.2977, 0.375, 0.5, 0.375, 0.75, 0.625, 0.75, 0.625, 0.5, 0.375, 0.75, 0.375, 1.0, 0.625, 1.0, 0.625, 0.75, 0.125, 0.5, 0.125, 0.75, 0.375, 0.75, 0.375, 0.5, 0.625, 0.5, 0.625, 0.75, 0.875, 0.75, 0.875, 0.5, 0.5773, 0.2977, 0.625, 0.25, 0.375, 0.25, 0.4227, 0.2977, 0.4227, 0.2977, 0.375, 0.25, 0.375, 0.5, 0.4227, 0.4523, 0.5773, 0.4523, 0.625, 0.5, 0.625, 0.25, 0.5773, 0.2977, 0.4227, 0.4523, 0.375, 0.5, 0.625, 0.5, 0.5773, 0.4523, 0.75, 0.5134, 0.75, 0.7303, 0.8656, 0.7303, 0.8656, 0.5134, 0.5308, 0.0001746, 0.5334, 0.00308, 0.5369, 0.005592, 0.5408, 0.006703, 0.6155, 0.2366, 0.6181, 0.00319, 0.6179, 0.0002279, 0.6153, 0.003884, 0.6131, 0.008773, 0.6122, 0.01454, 0.6098, 0.2094, 0.6114, 0.2245, 0.5358, 0.9429, 0.5307, 0.9443, 0.5307, 0.9947, 0.5358, 0.9945, 0.625, 0.875, 0.6141, 0.875, 0.6161, 0.9375, 0.6181, 0.9988, 0.6189, 0.9989, 0.625, 0.9906, 0.6141, 0.875, 0.0, 0.0, 0.6093, 0.8811, 0.6161, 0.9375, 0.5358, 0.9429, 0.5358, 0.9429, 0.5357, 0.8815, 0.5357, 0.8815, 0.5307, 0.875, 0.5307, 0.9097, 0.5357, 0.8815, 0.0, 0.0, 0.5307, 0.9443, 0.5358, 0.9429, 0.5357, 0.8815, 0.5307, 0.9097, 0.5357, 0.8815, 0.5358, 0.9429, 0.5358, 0.9945, 0.5358, 0.9945, 0.6129, 0.9941, 0.6093, 0.8811, 0.6093, 0.8811, 0.0, 0.0, 0.0, 0.0, 0.5357, 0.8815, 0.6129, 0.9941, 0.6129, 0.9941, 0.5358, 0.9945, 0.5358, 0.9945, 0.6093, 0.8811, 0.6093, 0.8811, 0.6129, 0.9941, 0.6129, 0.9941, 0.5357, 0.8815, 0.5357, 0.8815, 0.0, 0.0, 0.0, 0.0, 0.5358, 0.9945, 0.5358, 0.9945, 0.5358, 0.9429, 0.5358, 0.9429, 0.5358, 0.9945, 0.5358, 0.9945, 0.5358, 0.9945, 0.5358, 0.9945, 0.5334, 0.00308, 0.5308, 0.001876, 0.5307, 0.04196, 0.5356, 0.006891, 0.6179, 1.0, 0.618, 1.0, 0.6181, 1.0, 0.6171, 0.9989, 0.6161, 0.9978, 0.5281, 0.998, 0.5281, 1.0, 0.5307, 1.0, 0.5307, 0.998, 0.5307, 0.9979, 0.5307, 1.0, 0.6179, 1.0, 0.6161, 0.9978, 0.5254, 0.998, 0.5254, 1.0, 0.5281, 1.0, 0.5281, 0.998, 0.5254, 0.0, 0.5254, 0.9947, 0.5254, 0.9947, 0.5254, 1.0, 0.5226, 0.0, 0.6179, 0.0002279, 0.5308, 0.0001746, 0.5408, 0.006703, 0.6079, 0.007996, 0.6153, 0.003884, 0.6179, 0.0002279, 0.6079, 0.007996, 0.6119, 0.006843, 0.1807, 0.5869, 0.1807, 0.5988, 0.25, 0.5988, 0.25, 0.5869, 0.1807, 0.5988, 0.1807, 0.6233, 0.25, 0.6233, 0.25, 0.5988, 0.1807, 0.6233, 0.1807, 0.6791, 0.25, 0.6791, 0.25, 0.6233, 0.1807, 0.708, 0.1807, 0.6791, 0.1807, 0.6298, 0.1807, 0.6772, 0.1807, 0.6298, 0.1807, 0.6791, 0.1807, 0.6233, 0.1807, 0.6051, 0.1807, 0.6051, 0.1807, 0.6233, 0.1807, 0.5988, 0.1807, 0.5869, 0.1807, 0.75, 0.1807, 0.75, 0.1807, 0.75, 0.1807, 0.75, 0.1807, 0.75, 0.1807, 0.75, 0.1807, 0.75, 0.1807, 0.75, 0.1807, 0.75, 0.1807, 0.75, 0.1807, 0.75, 0.1807, 0.75, 0.1276, 0.708, 0.125, 0.708, 0.125, 0.75, 0.1276, 0.75, 0.1303, 0.5161, 0.1303, 0.5119, 0.1248, 0.5119, 0.1276, 0.5161, 0.1276, 0.75, 0.125, 0.75, 0.125, 0.75, 0.1276, 0.75, 0.1276, 0.75, 0.125, 0.75, 0.125, 0.75, 0.1276, 0.75, 0.1276, 0.75, 0.125, 0.75, 0.125, 0.75, 0.1276, 0.75, 0.1276, 0.75, 0.125, 0.75, 0.125, 0.75, 0.1276, 0.75, 0.1276, 0.75, 0.125, 0.75, 0.125, 0.75, 0.1276, 0.75, 0.1276, 0.75, 0.125, 0.75, 0.125, 0.75, 0.1276, 0.75, 0.1276, 0.75, 0.125, 0.75, 0.125, 0.75, 0.1276, 0.75, 0.1276, 0.75, 0.125, 0.75, 0.125, 0.75, 0.1276, 0.75, 0.1807, 0.75, 0.1807, 0.75, 0.25, 0.75, 0.25, 0.75, 0.1276, 0.5161, 0.125, 0.5134, 0.125, 0.5178, 0.1276, 0.5178, 0.1807, 0.5161, 0.1807, 0.5119, 0.1303, 0.5119, 0.1303, 0.5161, 0.1276, 0.75, 0.125, 0.75, 0.1303, 0.75, 0.1303, 0.75, 0.1276, 0.75, 0.125, 0.75, 0.125, 0.75, 0.1276, 0.75, 0.1276, 0.75, 0.125, 0.75, 0.125, 0.75, 0.1276, 0.75, 0.1276, 0.5178, 0.125, 0.5179, 0.125, 0.5869, 0.1276, 0.5869, 0.1276, 0.5869, 0.125, 0.5883, 0.125, 0.6051, 0.1276, 0.6051, 0.1276, 0.6051, 0.125, 0.6063, 0.125, 0.6298, 0.1276, 0.6298, 0.1276, 0.6298, 0.125, 0.63, 0.125, 0.6772, 0.1276, 0.6772, 0.1276, 0.6772, 0.125, 0.6772, 0.125, 0.7067, 0.1276, 0.708, 0.1303, 0.75, 0.1303, 0.75, 0.1807, 0.75, 0.1807, 0.75, 0.25, 0.5161, 0.25, 0.5119, 0.1807, 0.5119, 0.1807, 0.5161, 0.379, 0.0, 0.379, 0.04196, 0.4502, 0.04196, 0.4502, 0.0, 1.0, 0.5, 1.0, 1.0, 0.8889, 1.0, 0.8889, 0.5, 0.8889, 0.5, 0.8889, 1.0, 0.7778, 1.0, 0.7778, 0.5, 0.7778, 0.5, 0.7778, 1.0, 0.6667, 1.0, 0.6667, 0.5, 0.6667, 0.5, 0.6667, 1.0, 0.5556, 1.0, 0.5556, 0.5, 0.5556, 0.5, 0.5556, 1.0, 0.4444, 1.0, 0.4444, 0.5, 0.4444, 0.5, 0.4444, 1.0, 0.3333, 1.0, 0.3333, 0.5, 0.3333, 0.5, 0.3333, 1.0, 0.2222, 1.0, 0.2222, 0.5, 0.4043, 0.4339, 0.25, 0.49, 0.09573, 0.4339, 0.01365, 0.2917, 0.04215, 0.13, 0.1679, 0.02447, 0.3321, 0.02447, 0.4578, 0.13, 0.4864, 0.2917, 0.2222, 0.5, 0.2222, 1.0, 0.1111, 1.0, 0.1111, 0.5, 0.1111, 0.5, 0.1111, 1.0, 4.47e-08, 1.0, 4.47e-08, 0.5, 0.75, 0.49, 0.9043, 0.4339, 0.9864, 0.2917, 0.9578, 0.13, 0.8321, 0.02447, 0.6679, 0.02447, 0.5422, 0.13, 0.5136, 0.2917, 0.5957, 0.4339, 0.4865, 0.5028, 0.006371, 0.5028, 0.006371, 0.007495, 0.4865, 0.007494, 0.5156, 0.502, 0.5156, 0.005974, 0.9964, 0.005973, 0.9964, 0.502, 1.207, 0.1601, 1.207, -0.08646, 1.21, -0.08646, 1.21, 0.1601, 1.207, 0.6892, 1.207, 0.4067, 1.21, 0.4067, 1.21, 0.6892, 1.213, -0.08646, 1.213, 0.196, 1.21, 0.196, 1.21, -0.08646, 0.3462, -0.2892, 0.5528, -0.2892, 0.9964, 0.005973, 0.5156, 0.005973, 1.203, 0.515, 1.203, -0.08646, 1.207, -0.08646, 1.207, 0.515, 1.207, 0.4067, 1.207, 0.1601, 1.21, 0.1601, 1.21, 0.4067, 0.5156, 0.998, 0.5156, 0.502, 0.9964, 0.502, 0.9964, 0.998, 0.4865, 0.9981, 0.006371, 0.9981, 0.006371, 0.5028, 0.4865, 0.5028, 0.9932, 0.9981, 0.4865, 0.9981, 0.4865, 0.5028, 0.9962, 0.5028, 0.008152, 0.998, 0.005201, 0.502, 0.5156, 0.502, 0.5156, 0.998, 1.203, 0.834, 1.203, 0.515, 1.207, 0.515, 1.207, 0.834, -0.04338, -0.2892, 0.3462, -0.2892, 0.5156, 0.005973, 0.008152, 0.005973, 0.005201, 0.502, 0.008152, 0.005974, 0.5156, 0.005974, 0.5156, 0.502, 0.9962, 0.5028, 0.4865, 0.5028, 0.4865, 0.007494, 0.9932, 0.007494])
me_cube_001.materials.append(mat_glass)
me_cube_001.materials.append(mat_body)
me_cube_001.materials.append(mat_back_door)
me_cube_001.materials.append(mat_trim)
me_cube_001.materials.append(mat_bed)
me_cube_001.materials.append(mat_window_trim)
me_cube_001.materials.append(mat_underside)
me_cube_001.materials.append(mat_lights)
me_cube_001.materials.append(mat_flag_pole)
me_cube_001.materials.append(mat_flag)
me_cube_001.update()

# ---- objects
ob_cube = bpy.data.objects.new('Cube', me_cube_001)

# ---- transforms, parenting, visibility, modifiers, constraints
ob_cube.location = (-6.677e-18, 0.9323, 0.6707)

# ---- collection membership
col_collection.objects.link(ob_cube)

# ---- scene / render settings (as saved in the file)
scene.frame_start = 1; scene.frame_end = 250; scene.frame_set(1)
scene.render.engine = 'BLENDER_EEVEE_NEXT'
scene.cycles.sampling_pattern = 'TABULATED_SOBOL'
bpy.context.view_layer.update()

# ---- added for rendering (the .blend has no active camera and no usable light): camera, sun
cam_auto = bpy.data.cameras.new('AutoCamera')
cam_auto.lens = 50.0
cam_auto.sensor_width = 36.0
cam_auto.clip_end = 1000.0
ob_auto_camera = bpy.data.objects.new('AutoCamera', cam_auto)
scene.collection.objects.link(ob_auto_camera)
ob_auto_camera.location = (4.16925, -5.14385, 3.95119)
ob_auto_camera.rotation_euler = (1.09748, -7.21219e-08, 0.694738)
scene.camera = ob_auto_camera
light_auto_sun = bpy.data.lights.new('AutoSun', 'SUN')
light_auto_sun.energy = 3.0
light_auto_sun.angle = 0.0523599
ob_auto_sun = bpy.data.objects.new('AutoSun', light_auto_sun)
scene.collection.objects.link(ob_auto_sun)
ob_auto_sun.rotation_euler = (0.872665, 0.174533, 0.523599)
bpy.context.view_layer.update()
